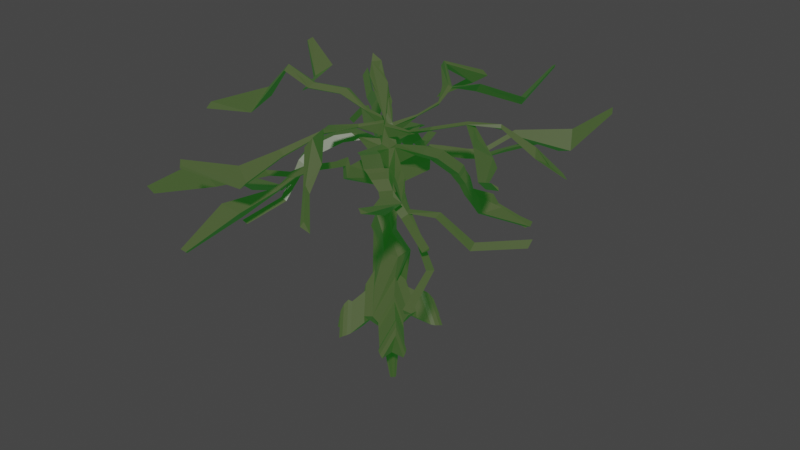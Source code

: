 # Source: SwampTree.blend  (saved by Blender 2.80.75; exported with 4.5.12 LTS)
import bpy
from mathutils import Matrix  # noqa: F401  (used for matrix-valued properties, if any)

bpy.ops.wm.read_factory_settings(use_empty=True)
scene = bpy.context.scene
scene.name = 'Scene'

# ---- collections
col_collection = bpy.data.collections.new('Collection'); scene.collection.children.link(col_collection)

# ---- materials (node trees are filled in below, after node groups)
mat_material = bpy.data.materials.new('Material')
mat_material.alpha_threshold = 0.0
mat_material.use_transparent_shadow = False
mat_material.line_color = (0.0, 0.0, 0.0, 1.0)

# ---- material node trees
mat_material.use_nodes = True; mat_material.node_tree.nodes.clear()
_N = mat_material.node_tree.nodes; _L = mat_material.node_tree.links
n0 = _N.new('ShaderNodeOutputMaterial'); n0.name = 'Material Output'; n0.location = (300, 300)
n1 = _N.new('ShaderNodeBsdfPrincipled'); n1.name = 'Principled BSDF'; n1.location = (10, 300)
n1.distribution = 'GGX'
n1.subsurface_method = 'BURLEY'
n1.inputs[0].default_value = (0.064, 0.03667, 0.03004, 1.0)
n1.inputs[2].default_value = 0.4
n1.inputs[3].default_value = 1.45
n1.inputs[27].default_value = (0.004491, 0.05758, 0.004403, 1.0)
n1.inputs[28].default_value = 1.0
_L.new(n1.outputs[0], n0.inputs[0])
n0.is_active_output = True

# ---- world
world_world = bpy.data.worlds.new('World'); scene.world = world_world
world_world.use_nodes = True; world_world.node_tree.nodes.clear()
_N = world_world.node_tree.nodes; _L = world_world.node_tree.links
n0 = _N.new('ShaderNodeOutputWorld'); n0.name = 'World Output'; n0.location = (300, 300)
n1 = _N.new('ShaderNodeBackground'); n1.name = 'Background'; n1.location = (10, 300)
n1.inputs[0].default_value = (0.05088, 0.05088, 0.05088, 1.0)
_L.new(n1.outputs[0], n0.inputs[0])
n0.is_active_output = True
world_world.color = (0.05088, 0.05088, 0.05088)
world_world.use_sun_shadow = False
world_world.sun_shadow_jitter_overblur = 0.0

# ---- meshes
me_cube = bpy.data.meshes.new('Cube')
me_cube.from_pydata([(2.633, 2.199, 10.52), (-0.001389, 0.9333, 6.683), (2.614, -0.9015, 10.5), (2.16, -1.037, 6.802), (1.598, -0.5812, 4.869), (4.113, -0.05842, -0.01362), (3.089, 0.6363, 11.08), (0.8549, -0.9396, 14.22), (0.8658, 0.8274, 14.23), (1.714, -1.278, 14.81), (1.867, -2.135, 17.33), (1.815, -0.2827, 17.05), (1.65, -0.02394, 18.83), (1.234, -0.8011, 19.82), (1.279, 1.652, 19.95), (2.018, 0.3109, 22.66), (1.474, -0.5928, 22.36), (1.556, 2.236, 22.75), (1.451, 0.002291, 23.73), (0.8871, -1.016, 21.92), (0.8871, 1.02, 21.92), (1.275, 0.002291, 28.62), (0.7646, -0.8813, 25.33), (0.7646, 0.8859, 25.33), (1.611, 0.002291, 29.29), (0.5981, -0.6831, 28.46), (0.5981, 0.6877, 28.46), (1.003, 0.002291, 32.03), (0.5759, -0.6831, 30.27), (0.5759, 0.6877, 30.27), (0.7479, 0.002291, 32.56), (0.3981, -0.4775, 32.36), (0.3981, 0.4821, 32.36), (-1.325, 0.01434, 41.88), (-2.134, -1.108, 37.87), (0.3732, 0.4821, 34.4), (-1.242, 2.167, 10.17), (-2.055, 0.9333, 6.683), (-1.261, -0.9341, 10.15), (-2.055, -1.168, 6.683), (-0.1111, -4.115, -0.04238), (-0.73, -2.83, 4.855), (-0.1111, 3.998, -0.04238), (-0.73, 1.667, 4.855), (-0.1111, -0.05842, -0.04238), (-0.73, -0.5812, 4.855), (-3.058, -0.5812, 4.869), (-4.335, -0.05842, -0.01362), (0.1091, 0.5959, 10.83), (0.09671, -1.409, 10.82), (-2.878, 0.5454, 10.74), (-2.366, -1.028, 14.09), (-2.355, 0.7391, 14.1), (0.1216, 2.601, 10.84), (0.3242, -1.266, 14.64), (0.9368, -2.596, 14.7), (-2.601, -1.357, 14.55), (-0.5548, -2.213, 17.3), (-0.607, -0.3607, 17.02), (0.3327, 0.09991, 14.65), (0.502, -0.02394, 18.82), (0.502, -1.141, 18.82), (-1.259, -0.05842, 18.75), (-0.8428, -0.8356, 19.75), (-0.7977, 1.617, 19.88), (0.5471, 1.992, 18.95), (0.57, 0.3498, 22.63), (0.5436, -1.037, 22.45), (-1.492, 0.3531, 22.54), (-0.971, -0.5788, 22.26), (-0.8892, 2.25, 22.64), (0.6415, 2.635, 22.94), (-0.05526, 0.002291, 23.73), (-0.05526, -1.461, 23.73), (-1.561, 0.002291, 23.73), (-0.9976, -1.016, 21.92), (-0.9976, 1.02, 21.92), (-0.05526, 1.465, 23.73), (-0.05526, 0.002291, 28.63), (-0.05526, -1.268, 28.63), (-1.385, 0.002291, 28.62), (-0.8751, -0.8813, 25.33), (-0.8751, 0.8859, 25.33), (-0.05526, 1.272, 28.63), (-0.05526, 0.002291, 33.12), (-0.05526, -1.502, 29.31), (-1.721, 0.002291, 29.29), (-0.7086, -0.6831, 28.46), (-0.7086, 0.6877, 28.46), (-0.05526, 1.507, 29.31), (-0.05526, 0.002291, 35.73), (-0.05526, -0.9828, 32.04), (-1.114, 0.002291, 32.03), (-0.6864, -0.6831, 30.27), (-0.6864, 0.6877, 30.27), (-0.05526, 0.9873, 32.04), (-0.05526, 0.002291, 38.73), (-0.05526, -0.6873, 32.58), (-0.8584, 0.002291, 32.56), (-0.5086, -0.4775, 32.36), (-0.5086, 0.4821, 32.36), (-0.05526, 0.6919, 32.58), (-2.978, -0.01788, 42.7), (-2.318, -1.078, 41.77), (-2.411, -1.469, 39.73), (-0.4837, -0.4775, 34.4), (-0.5563, 1.579, 35.19), (-2.402, 0.5109, 41.41), (-0.2495, -6.829, 29.63), (0.6613, -6.147, 28.62), (4.961, 0.2586, 28.29), (7.055, -0.5855, 29.3), (6.029, 2.101, 29.5), (1.819, -4.789, 29.82), (1.578, -4.528, 28.9), (4.055, 1.656, 28.6), (0.378, 6.652, 29.24), (-2.173, 5.667, 29.48), (-7.308, 0.3201, 29.61), (-5.605, -0.5556, 28.57), (-0.789, 5.197, 28.27), (-5.749, -2.041, 29.81), (-4.328, -1.623, 28.87), (-2.114, 4.312, 28.59), (2.152, -8.907, 30.5), (3.063, -8.225, 29.5), (6.65, 1.763, 27.56), (8.744, 0.9194, 28.57), (7.718, 3.606, 28.77), (4.221, -6.868, 30.69), (3.98, -6.607, 29.77), (5.744, 3.161, 27.87), (-1.007, 9.213, 28.96), (-3.557, 8.228, 29.2), (-9.113, -1.653, 29.33), (-7.41, -2.529, 28.29), (-2.174, 7.757, 28.0), (-7.554, -4.014, 29.54), (-6.133, -3.596, 28.6), (-3.498, 6.872, 28.31), (5.665, -12.13, 30.42), (6.576, -11.45, 29.41), (9.121, 3.778, 25.13), (11.21, 2.934, 26.14), (10.19, 5.621, 26.34), (7.734, -10.1, 30.6), (7.493, -9.835, 29.69), (8.215, 5.175, 25.44), (-3.032, 12.77, 27.19), (-5.583, 11.79, 27.43), (-11.75, -4.727, 27.57), (-10.05, -5.602, 26.53), (-5.19, 10.67, 26.23), (-10.19, -7.088, 27.78), (-8.773, -6.67, 26.84), (-5.524, 10.43, 26.55), (6.485, -12.38, 30.14), (7.331, -11.75, 29.21), (9.345, 4.166, 24.44), (11.29, 3.382, 25.38), (10.34, 5.878, 25.56), (8.407, -10.49, 30.31), (8.183, -10.24, 29.46), (8.503, 5.464, 24.73), (-4.449, 12.39, 26.58), (-5.828, 12.13, 26.8), (-11.77, -5.447, 26.93), (-10.18, -6.26, 25.97), (-5.534, 11.04, 25.68), (-10.32, -7.64, 27.12), (-8.999, -7.252, 26.25), (-6.764, 10.22, 25.98), (7.884, -13.1, 29.74), (8.659, -12.52, 28.89), (9.943, 4.859, 23.27), (11.72, 4.141, 24.13), (10.85, 6.426, 24.3), (9.644, -11.36, 29.9), (9.439, -11.14, 29.12), (9.173, 6.047, 23.53), (-5.179, 13.16, 25.58), (-7.348, 12.33, 25.79), (-12.12, -6.669, 25.91), (-10.67, -7.414, 25.03), (-6.171, 11.93, 24.76), (-10.8, -8.677, 26.08), (-9.589, -8.321, 25.29), (-7.298, 11.17, 25.03), (9.653, -13.57, 28.69), (10.29, -13.1, 28.0), (10.44, 5.585, 21.4), (11.89, 4.999, 22.1), (11.18, 6.864, 22.24), (11.09, -12.16, 28.82), (10.92, -11.98, 28.19), (9.81, 6.554, 21.61), (-4.954, 14.22, 23.86), (-7.715, 12.89, 24.02), (-11.96, -8.192, 24.13), (-10.78, -8.8, 23.4), (-5.764, 13.21, 23.19), (-10.88, -9.83, 24.27), (-9.889, -9.54, 23.62), (-7.674, 11.94, 23.41), (11.33, -14.17, 27.79), (12.07, -13.3, 28.55), (10.76, -14.6, 28.43), (11.33, 6.0, 20.2), (12.01, 7.17, 20.97), (12.66, 5.464, 20.85), (-11.6, -9.678, 22.48), (-11.69, -10.62, 23.27), (-12.68, -9.122, 23.14), (-6.12, 14.32, 22.27), (-6.998, 14.61, 23.03), (-5.379, 15.24, 22.88), (11.84, -13.35, 27.14), (12.42, -12.33, 27.32), (12.58, -12.49, 27.9), (10.7, 6.553, 20.11), (10.12, 7.44, 20.31), (13.06, 9.661, 20.88), (-10.72, -10.18, 22.27), (-9.91, -10.86, 22.46), (-10.81, -11.12, 23.06), (-6.681, 13.66, 22.06), (-7.522, 13.1, 22.26), (-7.56, 13.96, 22.82), (14.24, -13.87, 28.4), (12.65, -15.74, 26.76), (11.39, -16.68, 28.14), (14.79, 9.484, 19.18), (12.51, 6.517, 18.5), (13.68, 6.045, 19.07), (-12.7, -11.65, 21.81), (-12.62, -10.82, 21.11), (-13.57, -10.33, 21.7), (-7.312, 15.99, 21.59), (-6.539, 15.72, 20.91), (-5.887, 16.54, 21.45), (14.39, -12.79, 26.02), (13.87, -13.69, 25.87), (14.52, -12.94, 26.54), (12.24, 10.5, 18.47), (12.75, 9.718, 18.29), (13.34, 10.75, 18.97), (-9.898, -12.56, 20.8), (-10.61, -11.96, 20.63), (-10.69, -12.79, 21.33), (-8.562, 13.73, 20.61), (-7.822, 14.23, 20.44), (-8.595, 14.49, 21.11), (16.01, -22.87, 30.95), (14.95, -23.17, 30.58), (14.49, -23.13, 31.26), (19.78, 10.71, 17.82), (19.2, 9.712, 17.16), (20.34, 9.255, 17.71), (-19.02, -13.49, 21.28), (-18.82, -11.42, 19.54), (-21.2, -10.2, 21.0), (-9.887, 22.31, 21.43), (-9.137, 22.06, 20.78), (-8.505, 22.85, 21.3), (20.94, -16.35, 24.43), (20.44, -17.23, 24.28), (21.07, -16.49, 24.93), (15.58, 15.37, 14.14), (16.07, 14.61, 13.97), (16.65, 15.61, 14.63), (-11.38, -19.47, 19.07), (-12.07, -18.89, 18.91), (-12.15, -19.69, 19.58), (-12.77, 18.18, 17.15), (-13.25, 20.0, 17.12), (-12.81, 18.91, 17.63), (5.632, -3.383, 24.35), (4.676, -4.556, 23.56), (3.52, 5.759, 23.6), (1.57, 3.953, 26.24), (3.156, 5.981, 26.61), (5.99, -3.472, 26.53), (4.931, -4.454, 25.08), (3.763, 5.534, 25.12), (-2.391, -6.126, 26.67), (-2.976, -6.263, 24.49), (-4.33, -5.636, 23.71), (-5.486, 4.68, 23.75), (-3.902, 2.123, 26.32), (-3.772, -5.547, 25.22), (-4.941, 4.442, 25.27), (-5.227, 3.328, 26.74), (5.438, -3.758, 26.0), (4.748, -4.603, 25.43), (3.456, 5.792, 25.59), (2.785, 6.191, 26.18), (3.193, 5.952, 27.75), (5.695, -3.822, 27.58), (4.932, -4.53, 26.53), (3.63, 5.63, 26.68), (-2.772, -6.16, 27.99), (-3.193, -6.259, 26.42), (-4.169, -5.807, 25.85), (-5.442, 4.546, 26.0), (-5.826, 3.65, 26.58), (-3.767, -5.743, 26.94), (-5.05, 4.375, 27.09), (-5.255, 3.572, 28.15), (7.039, -4.927, 25.69), (6.35, -5.772, 25.24), (4.55, 7.889, 25.47), (3.879, 8.289, 25.93), (4.287, 8.049, 27.15), (7.297, -4.991, 26.91), (6.534, -5.699, 26.09), (4.725, 7.727, 26.32), (-3.848, -7.8, 27.49), (-4.269, -7.898, 26.28), (-5.245, -7.446, 25.84), (-7.004, 6.128, 26.04), (-7.388, 5.231, 26.5), (-4.843, -7.382, 26.68), (-6.612, 5.957, 26.89), (-6.818, 5.154, 27.71), (9.816, -7.383, 24.87), (9.211, -7.795, 24.3), (6.484, 10.91, 24.56), (5.896, 11.42, 24.88), (6.254, 11.69, 25.95), (10.04, -8.136, 25.81), (9.373, -8.226, 24.99), (6.638, 11.1, 25.3), (-6.407, -11.52, 27.4), (-6.032, -10.97, 26.4), (-6.561, -10.28, 25.91), (-9.367, 7.809, 26.03), (-9.935, 7.533, 26.57), (-6.736, -10.68, 26.64), (-9.307, 8.372, 26.72), (-9.823, 8.462, 27.51), (11.72, -8.738, 24.21), (11.11, -9.15, 23.65), (7.786, 13.05, 24.14), (7.197, 13.56, 24.46), (7.555, 13.83, 25.52), (11.94, -9.49, 25.16), (11.27, -9.581, 24.34), (7.939, 13.24, 24.88), (-7.634, -13.55, 26.72), (-7.26, -13.0, 25.72), (-7.789, -12.31, 25.23), (-11.07, 9.492, 25.44), (-11.64, 9.217, 25.98), (-7.963, -12.71, 25.96), (-11.01, 10.06, 26.13), (-11.52, 10.15, 26.92), (7.924, 18.82, 24.12), (8.973, 18.66, 24.28), (8.424, 18.66, 23.56), (15.45, -11.44, 23.34), (14.97, -12.35, 23.47), (14.79, -11.89, 22.73), (-15.42, 11.6, 24.74), (-14.23, 13.19, 25.02), (-14.34, 12.12, 23.71), (-7.291, -16.78, 24.84), (-8.177, -16.8, 24.95), (-7.875, -16.13, 24.26), (9.186, 19.59, 26.39), (9.733, 19.71, 27.52), (10.04, 19.17, 26.76), (16.11, -7.877, 24.73), (16.72, -8.436, 25.76), (16.15, -8.923, 24.87), (-15.13, 13.36, 27.16), (-14.92, 15.12, 28.94), (-13.94, 14.95, 27.44), (-9.563, -15.97, 26.34), (-9.969, -16.56, 27.43), (-10.33, -15.65, 26.6), (11.2, 26.89, 23.95), (9.971, 27.07, 23.77), (10.56, 26.89, 23.11), (21.46, -17.63, 22.08), (22.03, -16.56, 21.92), (21.26, -17.09, 21.21), (-20.58, 18.71, 24.61), (-21.38, 17.65, 24.42), (-20.66, 17.99, 23.73), (-12.01, -23.55, 23.83), (-8.347, -23.44, 23.35), (-10.76, -20.79, 20.98), (18.18, 23.28, 28.78), (16.17, 22.84, 24.6), (19.31, 21.27, 25.99), (24.42, -10.88, 24.61), (23.55, -10.38, 23.44), (24.14, -11.46, 23.41), (-20.91, 19.98, 27.01), (-21.06, 18.8, 25.82), (-20.26, 19.86, 26.01), (-18.43, -22.64, 28.27), (-16.8, -20.26, 23.91), (-19.86, -18.99, 24.98), (11.21, 36.28, 21.67), (9.951, 36.47, 21.48), (10.55, 36.28, 20.8), (23.23, -24.66, 20.01), (24.23, -24.09, 19.54), (23.14, -24.17, 19.05), (-25.24, 20.69, 20.53), (-26.06, 19.6, 20.34), (-25.32, 19.96, 19.63), (-11.1, -32.49, 20.27), (-10.04, -32.46, 20.12), (-10.74, -31.69, 19.44), (18.63, 34.94, 29.09), (17.97, 34.79, 27.74), (19.0, 34.28, 28.19), (31.85, -8.148, 26.49), (30.95, -7.632, 25.29), (31.56, -8.742, 25.26), (-27.12, 26.0, 28.18), (-27.26, 24.79, 26.97), (-26.45, 25.88, 27.16), (-18.92, -31.28, 27.36), (-18.43, -30.57, 26.05), (-19.34, -30.19, 26.37), (5.308, -1.7, 32.73), (5.773, -1.487, 32.42), (1.88, 4.579, 32.42), (2.241, 4.244, 32.73), (2.046, 4.224, 32.9), (5.293, -1.541, 32.9), (5.628, -1.391, 32.54), (1.755, 4.453, 32.54), (-5.53, 1.583, 32.73), (-5.515, 1.424, 32.9), (-2.463, -4.361, 32.73), (-2.102, -4.696, 32.42), (-5.996, 1.37, 32.42), (-2.269, -4.34, 32.9), (-1.978, -4.57, 32.54), (-5.85, 1.274, 32.54), (10.16, -2.875, 34.65), (10.25, -0.8993, 34.19), (2.167, 9.537, 32.92), (2.564, 9.227, 33.38), (2.366, 9.188, 33.64), (9.971, -2.041, 34.91), (10.04, -0.6375, 34.37), (2.049, 9.397, 33.1), (-10.37, 2.756, 34.65), (-10.19, 1.922, 34.91), (-3.257, -9.681, 34.1), (-1.481, -10.14, 33.64), (-10.46, 0.78, 34.19), (-2.458, -9.704, 34.35), (-1.056, -10.03, 33.81), (-10.25, 0.5181, 34.37), (14.24, 0.3618, 35.55), (14.24, 2.216, 35.09), (0.166, 13.51, 34.32), (2.036, 13.08, 34.78), (1.266, 13.08, 35.03), (14.01, 1.056, 35.8), (14.01, 2.375, 35.26), (-0.1955, 13.38, 34.5), (-14.46, -0.4812, 35.55), (-14.22, -1.175, 35.8), (-1.453, -12.98, 34.78), (-1.029, -13.24, 34.32), (-14.46, -2.336, 35.09), (-1.26, -12.92, 35.03), (-0.9246, -13.09, 34.5), (-14.23, -2.495, 35.26), (21.11, -2.51, 33.35), (19.4, -4.927, 35.17), (22.17, -2.945, 32.22), (0.9406, 19.51, 32.73), (3.23, 19.02, 33.96), (1.392, 20.17, 31.97), (0.4662, -18.52, 34.5), (3.662, -18.45, 32.82), (1.511, -17.91, 36.0), (-19.45, -1.233, 37.29), (-19.82, -2.099, 36.72), (-19.3, -1.522, 37.8), (19.26, 3.182, 35.02), (18.74, 2.606, 36.1), (18.89, 2.316, 35.59), (-5.943, 20.46, 34.64), (-5.213, 20.28, 35.72), (-4.859, 20.49, 35.21), (-3.98, -19.05, 33.13), (-3.127, -19.58, 32.2), (-2.918, -19.27, 32.56), (-20.27, 3.693, 32.5), (-21.14, 3.071, 31.57), (-20.81, 2.935, 31.93), (23.97, -9.947, 33.08), (24.62, -9.313, 32.51), (24.92, -9.51, 32.16), (9.578, 22.5, 32.14), (7.436, 23.42, 30.93), (7.987, 23.98, 30.17), (4.385, -21.8, 29.71), (3.304, -21.95, 30.24), (3.636, -21.78, 30.77), (-26.49, -3.583, 28.41), (-25.13, -0.07569, 30.7), (-24.49, -1.207, 32.73), (25.08, 2.032, 34.51), (26.46, 3.665, 31.55), (25.52, 1.254, 33.12), (-2.559, 27.74, 32.7), (-4.145, 27.09, 30.23), (-2.193, 28.61, 31.54), (-3.652, -27.18, 29.97), (-5.57, -25.4, 32.35), (-2.987, -26.51, 30.88), (-25.91, 10.76, 30.27), (-22.77, 12.19, 33.28), (-24.92, 10.11, 31.42), (29.32, -14.63, 36.23), (30.03, -14.07, 35.66), (30.31, -14.3, 35.31), (8.667, 32.53, 34.87), (7.718, 33.06, 34.31), (7.998, 33.29, 33.96), (-9.706, -32.33, 33.15), (-10.37, -31.57, 34.07), (-9.426, -32.11, 33.5), (-30.54, 14.18, 35.31), (-29.54, 14.51, 36.23), (-30.26, 13.95, 35.66), (7.952, -25.61, 26.33), (6.486, -25.98, 27.05), (6.874, -25.6, 27.78), (-30.65, -9.486, 29.87), (-30.46, -8.505, 30.39), (-30.27, -8.694, 30.91), (26.99, 6.603, 29.45), (27.4, 7.149, 28.35), (27.2, 6.298, 28.96), (-12.23, 28.49, 26.18), (-12.95, 28.39, 25.11), (-11.91, 28.71, 25.67), (4.374, 1.583, -0.03008), (1.438, 1.583, -0.05007), (1.438, 4.403, -0.05007), (1.514, 2.273, 4.625), (2.947, -2.292, 4.252), (1.369, -4.431, -0.5052), (1.369, -1.612, -0.5052), (4.305, -1.612, -0.4852), (-4.585, 1.521, -0.4331), (-3.0, 2.21, 4.222), (-1.649, 4.34, -0.4531), (-1.649, 1.521, -0.4531), (-2.995, -2.39, 4.197), (-4.58, -1.618, -0.4581), (-1.643, -1.618, -0.4781), (-1.643, -4.438, -0.4781), (1.464, 1.624, -1.241), (4.4, 1.624, -1.221), (1.464, 4.444, -1.241), (1.54, 2.313, 3.433), (1.395, -4.391, -1.697), (2.973, -2.251, 3.061), (1.395, -1.571, -1.697), (4.331, -1.571, -1.677), (-2.974, 2.251, 3.03), (-4.559, 1.562, -1.624), (-1.623, 4.381, -1.644), (-1.623, 1.562, -1.644), (-4.554, -1.578, -1.65), (-2.969, -2.349, 3.005), (-1.617, -1.578, -1.67), (-1.617, -4.397, -1.67), (3.132, 3.36, -2.766), (6.068, 3.36, -2.746), (3.132, 6.179, -2.766), (3.208, 4.049, 1.909), (2.991, -6.047, -3.704), (4.569, -3.908, 1.053), (2.991, -3.227, -3.704), (5.927, -3.227, -3.684), (-4.582, 3.92, 1.078), (-6.167, 3.231, -3.577), (-3.231, 6.05, -3.597), (-3.231, 3.231, -3.597), (-6.156, -3.241, -3.629), (-4.571, -4.012, 1.026), (-3.22, -3.241, -3.649), (-3.22, -6.06, -3.649), (3.476, 3.709, -2.82), (6.72, 3.709, -2.798), (3.476, 6.824, -2.82), (3.56, 4.471, 2.345), (3.319, -6.684, -3.857), (5.063, -4.32, 1.399), (3.319, -3.568, -3.857), (6.564, -3.568, -3.835), (-5.047, 4.328, 1.427), (-6.798, 3.567, -3.716), (-3.554, 6.682, -3.738), (-3.554, 3.567, -3.738), (-6.786, -3.583, -3.773), (-5.035, -4.435, 1.37), (-3.542, -3.583, -3.795), (-3.542, -6.698, -3.795), (4.11, 4.377, -2.966), (7.069, 4.377, -2.946), (4.11, 7.218, -2.966), (4.187, 5.071, 1.744), (3.926, -7.037, -4.187), (5.516, -4.882, 0.6065), (3.926, -4.196, -4.187), (6.884, -4.196, -4.167), (-5.533, 4.903, 0.6631), (-7.129, 4.209, -4.027), (-4.171, 7.05, -4.047), (-4.171, 4.209, -4.047), (-7.115, -4.213, -4.094), (-5.518, -4.99, 0.5959), (-4.156, -4.213, -4.115), (-4.156, -7.055, -4.115), (4.726, 5.033, -3.243), (7.176, 5.033, -3.226), (4.726, 7.385, -3.243), (4.79, 5.608, 0.6573), (4.515, -7.151, -4.643), (5.832, -5.366, -0.6742), (4.515, -4.799, -4.643), (6.964, -4.799, -4.627), (-5.898, 5.415, -0.5827), (-7.22, 4.84, -4.466), (-4.77, 7.193, -4.483), (-4.77, 4.84, -4.483), (-7.204, -4.818, -4.543), (-5.882, -5.462, -0.6598), (-4.754, -4.818, -4.56), (-4.754, -7.171, -4.56), (0.2832, 0.4803, -13.87), (-0.01281, 1.421, -3.702), (-0.01281, -1.244, -3.702), (1.375, 0.08873, -3.692), (-1.4, 0.08873, -3.692), (0.4959, 0.628, -3.704), (1.46, 0.628, -3.698), (0.4959, 1.554, -3.704), (0.4733, -0.4215, -3.854), (0.4733, -1.348, -3.854), (1.438, -0.4215, -3.847), (-0.5179, 0.6075, -3.837), (-0.5179, 1.534, -3.837), (-1.482, 0.6075, -3.83), (-0.5161, -0.4236, -3.845), (-1.481, -0.4236, -3.838), (-0.5161, -1.35, -3.845), (0.05861, 1.514, -6.131), (0.05861, -1.151, -6.131), (1.446, 0.1818, -6.121), (-1.329, 0.1818, -6.121), (0.5673, 0.721, -6.133), (1.532, 0.721, -6.127), (0.5673, 1.647, -6.133), (0.5448, -0.3285, -6.283), (0.5448, -1.255, -6.283), (1.509, -0.3285, -6.276), (-0.4465, 0.7005, -6.266), (-0.4465, 1.627, -6.266), (-1.411, 0.7005, -6.259), (-0.4447, -0.3306, -6.274), (-1.409, -0.3306, -6.268), (-0.4447, -1.257, -6.274), (0.1248, 1.297, -8.416), (0.1248, -0.7572, -8.416), (1.195, 0.2701, -8.409), (-0.945, 0.2701, -8.409), (0.517, 0.6859, -8.418), (1.261, 0.6859, -8.413), (0.517, 1.4, -8.418), (0.4996, -0.1233, -8.533), (0.4996, -0.8374, -8.533), (1.243, -0.1233, -8.528), (-0.2647, 0.67, -8.52), (-0.2647, 1.384, -8.52), (-1.008, 0.67, -8.515), (-0.2633, -0.125, -8.526), (-1.007, -0.125, -8.521), (-0.2633, -0.8391, -8.526), (0.1794, 1.221, -10.29), (0.1794, -0.5362, -10.29), (1.094, 0.3423, -10.29), (-0.7355, 0.3423, -10.29), (0.5148, 0.6978, -10.29), (1.151, 0.6978, -10.29), (0.5148, 1.309, -10.29), (0.4999, 0.005835, -10.39), (0.4999, -0.6048, -10.39), (1.136, 0.005835, -10.39), (-0.1536, 0.6843, -10.38), (-0.1536, 1.295, -10.38), (-0.7896, 0.6843, -10.38), (-0.1525, 0.004435, -10.39), (-0.7884, 0.004435, -10.38), (-0.1525, -0.6062, -10.39), (0.2832, 0.972, -13.87), (0.2832, -0.0115, -13.87), (0.7953, 0.4803, -13.86), (-0.2289, 0.4803, -13.86), (0.471, 0.6793, -13.87), (0.827, 0.6793, -13.87), (0.471, 1.021, -13.87), (0.4627, 0.2919, -13.92), (0.4627, -0.0499, -13.92), (0.8186, 0.2919, -13.92), (0.09683, 0.6717, -13.92), (0.09683, 1.014, -13.92), (-0.2591, 0.6717, -13.92), (0.09748, 0.2912, -13.92), (-0.2585, 0.2912, -13.92), (0.09748, -0.05068, -13.92)], [], [(1, 42, 43, 0), (568, 570, 586, 584), (2, 41, 40, 3), (5, 4, 2, 3), (2, 7, 49, 41), (1, 0, 4, 5), (577, 576, 592, 593), (6, 9, 10, 7), (43, 53, 8, 0), (4, 6, 7, 2), (0, 8, 6, 4), (11, 14, 12, 9), (53, 59, 11, 8), (8, 11, 9, 6), (7, 10, 55, 49), (65, 71, 17, 14), (10, 13, 61, 55), (9, 12, 13, 10), (59, 65, 14, 11), (16, 19, 73, 67), (17, 20, 18, 15), (14, 17, 15, 12), (13, 16, 67, 61), (12, 15, 16, 13), (75, 73, 285, 286), (15, 18, 19, 16), (71, 77, 20, 17), (24, 21, 111, 112), (85, 79, 108, 113), (20, 23, 21, 18), (19, 22, 79, 73), (80, 82, 290, 291), (89, 95, 29, 26), (21, 24, 25, 22), (83, 89, 26, 23), (27, 29, 430, 431), (98, 92, 438, 441), (26, 29, 27, 24), (25, 28, 91, 85), (24, 27, 28, 25), (101, 107, 35, 32), (27, 30, 31, 28), (95, 101, 32, 29), (33, 102, 103, 34), (35, 107, 102, 33), (32, 35, 33, 30), (31, 34, 103, 97), (30, 33, 34, 31), (37, 36, 43, 42), (44, 45, 41, 40), (569, 568, 584, 585), (38, 39, 40, 41), (47, 39, 38, 46), (45, 43, 53, 48), (38, 41, 49, 51), (37, 47, 46, 36), (575, 573, 589, 591), (42, 43, 45, 44), (48, 53, 59, 54), (50, 51, 57, 56), (43, 36, 52, 53), (46, 38, 51, 50), (36, 46, 50, 52), (41, 45, 48, 49), (58, 56, 62, 64), (55, 54, 60, 61), (53, 52, 58, 59), (49, 48, 54, 55), (52, 50, 56, 58), (51, 49, 55, 57), (65, 64, 70, 71), (60, 65, 71, 66), (57, 55, 61, 63), (56, 57, 63, 62), (54, 59, 65, 60), (59, 58, 64, 65), (69, 67, 73, 75), (70, 68, 74, 76), (61, 60, 66, 67), (64, 62, 68, 70), (63, 61, 67, 69), (62, 63, 69, 68), (77, 76, 82, 83), (72, 77, 83, 78), (68, 69, 75, 74), (66, 71, 77, 72), (71, 70, 76, 77), (67, 66, 72, 73), (81, 79, 85, 87), (82, 80, 86, 88), (73, 72, 78, 79), (79, 81, 289, 284), (20, 77, 279, 278), (74, 75, 81, 80), (89, 88, 94, 95), (84, 89, 95, 90), (21, 23, 110, 111), (78, 83, 89, 84), (88, 89, 117, 123), (79, 78, 84, 85), (93, 91, 97, 99), (94, 92, 98, 100), (85, 84, 90, 91), (88, 86, 92, 94), (87, 85, 91, 93), (86, 87, 93, 92), (101, 100, 106, 107), (96, 101, 107, 102), (29, 32, 435, 430), (90, 95, 101, 96), (91, 28, 429, 428), (91, 90, 96, 97), (104, 105, 103, 102), (106, 104, 102, 107), (97, 96, 102, 103), (100, 98, 104, 106), (99, 97, 103, 105), (98, 99, 105, 104), (115, 112, 128, 131), (121, 118, 134, 137), (114, 113, 129, 130), (116, 120, 136, 132), (22, 25, 114, 109), (89, 83, 116, 117), (86, 80, 118, 121), (25, 85, 113, 114), (82, 88, 123, 120), (81, 87, 122, 119), (26, 24, 112, 115), (79, 22, 109, 108), (80, 81, 119, 118), (87, 86, 121, 122), (23, 26, 115, 110), (83, 82, 120, 116), (127, 126, 142, 143), (133, 132, 148, 149), (135, 138, 154, 151), (124, 125, 141, 140), (122, 121, 137, 138), (110, 115, 131, 126), (123, 117, 133, 139), (113, 108, 124, 129), (120, 123, 139, 136), (109, 114, 130, 125), (108, 109, 125, 124), (119, 122, 138, 135), (117, 116, 132, 133), (111, 110, 126, 127), (118, 119, 135, 134), (112, 111, 127, 128), (152, 155, 171, 168), (145, 140, 156, 161), (155, 149, 165, 171), (142, 147, 163, 158), (134, 135, 151, 150), (128, 127, 143, 144), (132, 136, 152, 148), (130, 129, 145, 146), (137, 134, 150, 153), (131, 128, 144, 147), (138, 137, 153, 154), (126, 131, 147, 142), (139, 133, 149, 155), (129, 124, 140, 145), (136, 139, 155, 152), (125, 130, 146, 141), (163, 160, 176, 179), (169, 166, 182, 185), (162, 161, 177, 178), (164, 168, 184, 180), (141, 146, 162, 157), (140, 141, 157, 156), (151, 154, 170, 167), (149, 148, 164, 165), (143, 142, 158, 159), (150, 151, 167, 166), (144, 143, 159, 160), (148, 152, 168, 164), (146, 145, 161, 162), (153, 150, 166, 169), (147, 144, 160, 163), (154, 153, 169, 170), (182, 183, 199, 198), (175, 174, 190, 191), (181, 180, 196, 197), (183, 186, 202, 199), (170, 169, 185, 186), (158, 163, 179, 174), (171, 165, 181, 187), (161, 156, 172, 177), (168, 171, 187, 184), (157, 162, 178, 173), (156, 157, 173, 172), (167, 170, 186, 183), (165, 164, 180, 181), (159, 158, 174, 175), (166, 167, 183, 182), (160, 159, 175, 176), (176, 175, 191, 192), (180, 184, 200, 196), (178, 177, 193, 194), (185, 182, 198, 201), (179, 176, 192, 195), (186, 185, 201, 202), (174, 179, 195, 190), (187, 181, 197, 203), (177, 172, 188, 193), (184, 187, 203, 200), (173, 178, 194, 189), (172, 173, 189, 188), (209, 207, 232, 233), (193, 205, 204, 189), (188, 206, 205, 193), (189, 204, 206, 188), (219, 220, 243, 244), (192, 208, 207, 190), (191, 209, 208, 192), (190, 207, 209, 191), (204, 205, 228, 229), (201, 211, 210, 199), (198, 212, 211, 201), (199, 210, 212, 198), (223, 224, 248, 246), (197, 214, 213, 200), (196, 215, 214, 197), (200, 213, 215, 196), (208, 209, 233, 231), (194, 217, 216, 189), (193, 218, 217, 194), (189, 216, 218, 193), (227, 225, 250, 251), (195, 220, 219, 190), (192, 221, 220, 195), (190, 219, 221, 192), (212, 210, 235, 236), (202, 223, 222, 199), (201, 224, 223, 202), (199, 222, 224, 201), (222, 223, 246, 247), (203, 226, 225, 200), (197, 227, 226, 203), (200, 225, 227, 197), (233, 232, 256, 257), (241, 240, 264, 265), (246, 248, 272, 270), (231, 233, 257, 255), (239, 238, 262, 263), (247, 246, 270, 271), (232, 231, 255, 256), (237, 239, 263, 261), (224, 222, 247, 248), (205, 206, 230, 228), (220, 221, 245, 243), (216, 217, 240, 241), (206, 204, 229, 230), (221, 219, 244, 245), (217, 218, 242, 240), (213, 214, 237, 238), (218, 216, 241, 242), (214, 215, 239, 237), (210, 211, 234, 235), (225, 226, 249, 250), (215, 213, 238, 239), (211, 212, 236, 234), (226, 227, 251, 249), (207, 208, 231, 232), (253, 252, 254), (256, 255, 257), (259, 258, 260), (262, 261, 263), (265, 264, 266), (268, 267, 269), (271, 270, 272), (274, 273, 275), (248, 247, 271, 272), (240, 242, 266, 264), (235, 234, 258, 259), (250, 249, 273, 274), (242, 241, 265, 266), (234, 236, 260, 258), (249, 251, 275, 273), (229, 228, 252, 253), (244, 243, 267, 268), (236, 235, 259, 260), (251, 250, 274, 275), (228, 230, 254, 252), (243, 245, 269, 267), (238, 237, 261, 262), (230, 229, 253, 254), (245, 244, 268, 269), (291, 290, 306, 307), (280, 283, 299, 296), (284, 289, 305, 300), (281, 282, 298, 297), (76, 74, 288, 287), (23, 20, 278, 283), (82, 76, 287, 290), (21, 22, 282, 281), (77, 83, 280, 279), (73, 79, 284, 285), (74, 80, 291, 288), (83, 23, 283, 280), (18, 21, 281, 276), (81, 75, 286, 289), (22, 19, 277, 282), (19, 18, 276, 277), (295, 296, 312, 311), (302, 301, 317, 318), (294, 295, 311, 310), (298, 293, 309, 314), (283, 278, 294, 299), (290, 287, 303, 306), (285, 284, 300, 301), (288, 291, 307, 304), (276, 281, 297, 292), (277, 276, 292, 293), (289, 286, 302, 305), (282, 277, 293, 298), (278, 279, 295, 294), (286, 285, 301, 302), (279, 280, 296, 295), (287, 288, 304, 303), (308, 313, 329, 324), (320, 323, 339, 336), (317, 316, 332, 333), (322, 319, 335, 338), (303, 304, 320, 319), (297, 298, 314, 313), (300, 305, 321, 316), (296, 299, 315, 312), (307, 306, 322, 323), (299, 294, 310, 315), (306, 303, 319, 322), (301, 300, 316, 317), (304, 307, 323, 320), (292, 297, 313, 308), (293, 292, 308, 309), (305, 302, 318, 321), (339, 338, 354, 355), (328, 331, 347, 344), (332, 337, 353, 348), (329, 330, 346, 345), (309, 308, 324, 325), (321, 318, 334, 337), (314, 309, 325, 330), (310, 311, 327, 326), (318, 317, 333, 334), (311, 312, 328, 327), (319, 320, 336, 335), (313, 314, 330, 329), (316, 321, 337, 332), (312, 315, 331, 328), (323, 322, 338, 339), (315, 310, 326, 331), (396, 395, 419, 420), (381, 380, 404, 405), (401, 403, 427, 425), (386, 388, 412, 410), (331, 326, 342, 347), (338, 335, 351, 354), (333, 332, 348, 349), (336, 339, 355, 352), (324, 329, 345, 340), (325, 324, 340, 341), (337, 334, 350, 353), (330, 325, 341, 346), (326, 327, 343, 342), (334, 333, 349, 350), (327, 328, 344, 343), (335, 336, 352, 351), (394, 393, 417, 418), (402, 401, 425, 426), (387, 386, 410, 411), (392, 394, 418, 416), (362, 363, 386, 387), (347, 357, 356, 343), (342, 358, 357, 347), (343, 356, 358, 342), (366, 367, 391, 389), (346, 360, 359, 340), (341, 361, 360, 346), (340, 359, 361, 341), (370, 368, 393, 394), (354, 363, 362, 352), (351, 364, 363, 354), (352, 362, 364, 351), (365, 366, 389, 390), (353, 366, 365, 349), (350, 367, 366, 353), (349, 365, 367, 350), (369, 370, 394, 392), (344, 369, 368, 343), (347, 370, 369, 344), (343, 368, 370, 347), (373, 371, 396, 397), (345, 372, 371, 340), (346, 373, 372, 345), (340, 371, 373, 346), (358, 356, 381, 382), (355, 375, 374, 352), (354, 376, 375, 355), (352, 374, 376, 354), (368, 369, 392, 393), (348, 378, 377, 349), (353, 379, 378, 348), (349, 377, 379, 353), (377, 378, 401, 402), (367, 365, 390, 391), (363, 364, 388, 386), (378, 379, 403, 401), (359, 360, 383, 384), (374, 375, 398, 399), (364, 362, 387, 388), (379, 377, 402, 403), (360, 361, 385, 383), (375, 376, 400, 398), (356, 357, 380, 381), (371, 372, 395, 396), (361, 359, 384, 385), (376, 374, 399, 400), (357, 358, 382, 380), (372, 373, 397, 395), (426, 425, 427), (423, 422, 424), (420, 419, 421), (417, 416, 418), (414, 413, 415), (411, 410, 412), (408, 407, 409), (405, 404, 406), (388, 387, 411, 412), (403, 402, 426, 427), (380, 382, 406, 404), (395, 397, 421, 419), (390, 389, 413, 414), (382, 381, 405, 406), (397, 396, 420, 421), (389, 391, 415, 413), (384, 383, 407, 408), (399, 398, 422, 423), (391, 390, 414, 415), (383, 385, 409, 407), (398, 400, 424, 422), (393, 392, 416, 417), (385, 384, 408, 409), (400, 399, 423, 424), (429, 434, 450, 445), (440, 443, 459, 456), (433, 428, 444, 449), (443, 437, 453, 459), (97, 91, 428, 433), (94, 100, 443, 440), (30, 27, 431, 432), (28, 31, 434, 429), (93, 99, 442, 439), (101, 95, 436, 437), (31, 97, 433, 434), (92, 93, 439, 438), (99, 98, 441, 442), (95, 94, 440, 436), (32, 30, 432, 435), (100, 101, 437, 443), (446, 451, 467, 462), (458, 457, 473, 474), (451, 448, 464, 467), (457, 454, 470, 473), (428, 429, 445, 444), (439, 442, 458, 455), (437, 436, 452, 453), (431, 430, 446, 447), (438, 439, 455, 454), (432, 431, 447, 448), (436, 440, 456, 452), (434, 433, 449, 450), (441, 438, 454, 457), (435, 432, 448, 451), (442, 441, 457, 458), (430, 435, 451, 446), (500, 502, 526, 524), (519, 518, 530, 531), (513, 512, 542, 543), (516, 515, 545, 546), (459, 453, 469, 475), (449, 444, 460, 465), (456, 459, 475, 472), (445, 450, 466, 461), (444, 445, 461, 460), (455, 458, 474, 471), (453, 452, 468, 469), (447, 446, 462, 463), (454, 455, 471, 470), (448, 447, 463, 464), (452, 456, 472, 468), (450, 449, 465, 466), (508, 507, 537, 538), (511, 510, 540, 541), (503, 505, 529, 527), (522, 521, 533, 534), (482, 483, 506, 507), (460, 477, 476, 466), (461, 478, 477, 460), (466, 476, 478, 461), (486, 487, 511, 509), (463, 480, 479, 467), (462, 481, 480, 463), (467, 479, 481, 462), (490, 488, 513, 514), (474, 483, 482, 470), (473, 484, 483, 474), (470, 482, 484, 473), (485, 486, 509, 510), (475, 486, 485, 468), (469, 487, 486, 475), (468, 485, 487, 469), (489, 490, 514, 512), (465, 489, 488, 466), (460, 490, 489, 465), (466, 488, 490, 460), (493, 491, 516, 517), (464, 492, 491, 467), (463, 493, 492, 464), (467, 491, 493, 463), (478, 476, 501, 502), (471, 495, 494, 470), (474, 496, 495, 471), (470, 494, 496, 474), (488, 489, 512, 513), (472, 498, 497, 468), (475, 499, 498, 472), (468, 497, 499, 475), (497, 498, 521, 522), (487, 485, 510, 511), (483, 484, 508, 506), (498, 499, 523, 521), (479, 480, 503, 504), (494, 495, 518, 519), (484, 482, 507, 508), (499, 497, 522, 523), (480, 481, 505, 503), (495, 496, 520, 518), (476, 477, 500, 501), (491, 492, 515, 516), (481, 479, 504, 505), (496, 494, 519, 520), (477, 478, 502, 500), (492, 493, 517, 515), (534, 533, 535), (531, 530, 532), (528, 527, 529), (525, 524, 526), (521, 523, 535, 533), (505, 504, 528, 529), (502, 501, 525, 526), (518, 520, 532, 530), (523, 522, 534, 535), (520, 519, 531, 532), (504, 503, 527, 528), (501, 500, 524, 525), (546, 545, 547), (543, 542, 544), (540, 539, 541), (537, 536, 538), (510, 509, 539, 540), (515, 517, 547, 545), (507, 506, 536, 537), (512, 514, 544, 542), (509, 511, 541, 539), (517, 516, 546, 547), (506, 508, 538, 536), (514, 513, 543, 544), (556, 557, 572, 573), (47, 556, 657, 648), (42, 550, 651, 645), (1, 551, 550, 42), (5, 548, 551, 1), (549, 550, 566, 564), (40, 553, 552, 3), (561, 47, 648, 659), (548, 5, 647, 650), (3, 552, 555, 5), (552, 553, 568, 569), (37, 557, 556, 47), (42, 558, 557, 37), (553, 40, 646, 653), (556, 559, 655, 657), (548, 549, 564, 565), (47, 561, 560, 39), (563, 562, 658, 660), (559, 558, 656, 655), (39, 560, 563, 40), (553, 554, 570, 568), (560, 561, 576, 577), (550, 551, 567, 566), (557, 558, 574, 572), (554, 555, 571, 570), (561, 562, 578, 576), (551, 548, 565, 567), (558, 559, 575, 574), (555, 552, 569, 571), (562, 563, 579, 578), (559, 556, 573, 575), (563, 560, 577, 579), (590, 591, 607, 606), (582, 583, 599, 598), (588, 590, 606, 604), (580, 582, 598, 596), (576, 578, 594, 592), (570, 571, 587, 586), (578, 579, 595, 594), (571, 569, 585, 587), (565, 564, 580, 581), (579, 577, 593, 595), (573, 572, 588, 589), (564, 566, 582, 580), (572, 574, 590, 588), (566, 567, 583, 582), (574, 575, 591, 590), (567, 565, 581, 583), (597, 596, 612, 613), (603, 601, 617, 619), (610, 611, 627, 626), (602, 603, 619, 618), (583, 581, 597, 599), (591, 589, 605, 607), (585, 584, 600, 601), (593, 592, 608, 609), (584, 586, 602, 600), (592, 594, 610, 608), (586, 587, 603, 602), (594, 595, 611, 610), (587, 585, 601, 603), (581, 580, 596, 597), (595, 593, 609, 611), (589, 588, 604, 605), (622, 623, 639, 638), (614, 615, 631, 630), (620, 622, 638, 636), (612, 614, 630, 628), (611, 609, 625, 627), (605, 604, 620, 621), (596, 598, 614, 612), (604, 606, 622, 620), (598, 599, 615, 614), (606, 607, 623, 622), (599, 597, 613, 615), (607, 605, 621, 623), (601, 600, 616, 617), (609, 608, 624, 625), (600, 602, 618, 616), (608, 610, 626, 624), (641, 642, 643), (636, 639, 637), (633, 634, 635), (628, 631, 629), (615, 613, 629, 631), (623, 621, 637, 639), (617, 616, 632, 633), (625, 624, 640, 641), (616, 618, 634, 632), (624, 626, 642, 640), (618, 619, 635, 634), (626, 627, 643, 642), (619, 617, 633, 635), (613, 612, 628, 629), (627, 625, 641, 643), (621, 620, 636, 637), (641, 640, 642), (636, 638, 639), (633, 632, 634), (628, 630, 631), (654, 652, 668, 670), (656, 645, 661, 672), (652, 653, 669, 668), (648, 657, 673, 664), (646, 660, 676, 662), (645, 651, 667, 661), (657, 655, 671, 673), (650, 647, 663, 666), (558, 42, 645, 656), (549, 548, 650, 649), (5, 555, 654, 647), (550, 549, 649, 651), (40, 563, 660, 646), (554, 553, 653, 652), (555, 554, 652, 654), (562, 561, 659, 658), (675, 664, 680, 691), (663, 670, 686, 679), (676, 674, 690, 692), (667, 665, 681, 683), (674, 675, 691, 690), (665, 666, 682, 681), (669, 662, 678, 685), (670, 668, 684, 686), (653, 646, 662, 669), (649, 650, 666, 665), (658, 659, 675, 674), (651, 649, 665, 667), (660, 658, 674, 676), (647, 654, 670, 663), (659, 648, 664, 675), (655, 656, 672, 671), (685, 678, 694, 701), (686, 684, 700, 702), (688, 677, 693, 704), (684, 685, 701, 700), (680, 689, 705, 696), (678, 692, 708, 694), (677, 683, 699, 693), (689, 687, 703, 705), (671, 672, 688, 687), (666, 663, 679, 682), (673, 671, 687, 689), (661, 667, 683, 677), (662, 676, 692, 678), (664, 673, 689, 680), (668, 669, 685, 684), (672, 661, 677, 688), (693, 699, 715, 709), (705, 703, 719, 721), (698, 695, 711, 714), (703, 704, 720, 719), (707, 696, 712, 723), (695, 702, 718, 711), (708, 706, 722, 724), (699, 697, 713, 715), (681, 682, 698, 697), (690, 691, 707, 706), (683, 681, 697, 699), (692, 690, 706, 708), (679, 686, 702, 695), (691, 680, 696, 707), (687, 688, 704, 703), (682, 679, 695, 698), (644, 713, 714, 711), (709, 715, 713, 644), (644, 716, 717, 710), (711, 718, 716, 644), (644, 719, 720, 709), (712, 721, 719, 644), (644, 722, 723, 712), (710, 724, 722, 644), (694, 708, 724, 710), (696, 705, 721, 712), (700, 701, 717, 716), (704, 693, 709, 720), (702, 700, 716, 718), (701, 694, 710, 717), (697, 698, 714, 713), (706, 707, 723, 722)])
_uv = me_cube.uv_layers.new(name='UVMap')
_uv.uv.foreach_set('vector', [0.125, 0.5, 0.125, 0.5, 0.375, 0.5, 0.375, 0.5, 0.125, 0.75, 0.125, 0.625, 0.125, 0.625, 0.125, 0.75, 0.375, 0.75, 0.375, 0.75, 0.125, 0.75, 0.125, 0.75, 0.125, 0.625, 0.375, 0.625, 0.375, 0.75, 0.125, 0.75, 0.375, 0.75, 0.375, 0.75, 0.375, 0.75, 0.375, 0.75, 0.125, 0.5, 0.375, 0.5, 0.375, 0.625, 0.125, 0.625, 0.125, 0.75, 0.125, 0.625, 0.125, 0.625, 0.125, 0.75, 0.375, 0.625, 0.375, 0.625, 0.375, 0.75, 0.375, 0.75, 0.375, 0.5, 0.375, 0.5, 0.375, 0.5, 0.375, 0.5, 0.375, 0.625, 0.375, 0.625, 0.375, 0.75, 0.375, 0.75, 0.375, 0.5, 0.375, 0.5, 0.375, 0.625, 0.375, 0.625, 0.375, 0.5, 0.375, 0.5, 0.375, 0.625, 0.375, 0.625, 0.375, 0.5, 0.375, 0.5, 0.375, 0.5, 0.375, 0.5, 0.375, 0.5, 0.375, 0.5, 0.375, 0.625, 0.375, 0.625, 0.375, 0.75, 0.375, 0.75, 0.375, 0.75, 0.375, 0.75, 0.375, 0.5, 0.375, 0.5, 0.375, 0.5, 0.375, 0.5, 0.375, 0.75, 0.375, 0.75, 0.375, 0.75, 0.375, 0.75, 0.375, 0.625, 0.375, 0.625, 0.375, 0.75, 0.375, 0.75, 0.375, 0.5, 0.375, 0.5, 0.375, 0.5, 0.375, 0.5, 0.375, 0.75, 0.375, 0.75, 0.375, 0.75, 0.375, 0.75, 0.375, 0.5, 0.375, 0.5, 0.375, 0.625, 0.375, 0.625, 0.375, 0.5, 0.375, 0.5, 0.375, 0.625, 0.375, 0.625, 0.375, 0.75, 0.375, 0.75, 0.375, 0.75, 0.375, 0.75, 0.375, 0.625, 0.375, 0.625, 0.375, 0.75, 0.375, 0.75, 0.375, 0.75, 0.375, 0.75, 0.375, 0.75, 0.375, 0.75, 0.375, 0.625, 0.375, 0.625, 0.375, 0.75, 0.375, 0.75, 0.375, 0.5, 0.375, 0.5, 0.375, 0.5, 0.375, 0.5, 0.375, 0.625, 0.375, 0.625, 0.375, 0.625, 0.375, 0.625, 0.375, 0.75, 0.375, 0.75, 0.375, 0.75, 0.375, 0.75, 0.375, 0.5, 0.375, 0.5, 0.375, 0.625, 0.375, 0.625, 0.375, 0.75, 0.375, 0.75, 0.375, 0.75, 0.375, 0.75, 0.375, 0.625, 0.375, 0.5, 0.375, 0.5, 0.375, 0.625, 0.375, 0.5, 0.375, 0.5, 0.375, 0.5, 0.375, 0.5, 0.375, 0.625, 0.375, 0.625, 0.375, 0.75, 0.375, 0.75, 0.375, 0.5, 0.375, 0.5, 0.375, 0.5, 0.375, 0.5, 0.375, 0.625, 0.375, 0.5, 0.375, 0.5, 0.375, 0.625, 0.375, 0.625, 0.375, 0.625, 0.375, 0.625, 0.375, 0.625, 0.375, 0.5, 0.375, 0.5, 0.375, 0.625, 0.375, 0.625, 0.375, 0.75, 0.375, 0.75, 0.375, 0.75, 0.375, 0.75, 0.375, 0.625, 0.375, 0.625, 0.375, 0.75, 0.375, 0.75, 0.375, 0.5, 0.375, 0.5, 0.375, 0.5, 0.375, 0.5, 0.375, 0.625, 0.375, 0.625, 0.375, 0.75, 0.375, 0.75, 0.375, 0.5, 0.375, 0.5, 0.375, 0.5, 0.375, 0.5, 0.375, 0.625, 0.375, 0.625, 0.375, 0.75, 0.375, 0.75, 0.375, 0.5, 0.375, 0.5, 0.375, 0.625, 0.375, 0.625, 0.375, 0.5, 0.375, 0.5, 0.375, 0.625, 0.375, 0.625, 0.375, 0.75, 0.375, 0.75, 0.375, 0.75, 0.375, 0.75, 0.375, 0.625, 0.375, 0.625, 0.375, 0.75, 0.375, 0.75, 0.125, 0.5, 0.375, 0.5, 0.375, 0.5, 0.125, 0.5, 0.125, 0.625, 0.375, 0.625, 0.375, 0.75, 0.125, 0.75, 0.125, 0.75, 0.125, 0.75, 0.125, 0.75, 0.125, 0.75, 0.375, 0.75, 0.125, 0.75, 0.125, 0.75, 0.375, 0.75, 0.125, 0.625, 0.125, 0.75, 0.375, 0.75, 0.375, 0.625, 0.375, 0.625, 0.375, 0.5, 0.375, 0.5, 0.375, 0.625, 0.375, 0.75, 0.375, 0.75, 0.375, 0.75, 0.375, 0.75, 0.125, 0.5, 0.125, 0.625, 0.375, 0.625, 0.375, 0.5, 0.125, 0.625, 0.125, 0.625, 0.125, 0.625, 0.125, 0.625, 0.125, 0.5, 0.375, 0.5, 0.375, 0.625, 0.125, 0.625, 0.375, 0.625, 0.375, 0.5, 0.375, 0.5, 0.375, 0.625, 0.375, 0.625, 0.375, 0.75, 0.375, 0.75, 0.375, 0.625, 0.375, 0.5, 0.375, 0.5, 0.375, 0.5, 0.375, 0.5, 0.375, 0.625, 0.375, 0.75, 0.375, 0.75, 0.375, 0.625, 0.375, 0.5, 0.375, 0.625, 0.375, 0.625, 0.375, 0.5, 0.375, 0.75, 0.375, 0.625, 0.375, 0.625, 0.375, 0.75, 0.375, 0.5, 0.375, 0.625, 0.375, 0.625, 0.375, 0.5, 0.375, 0.75, 0.375, 0.625, 0.375, 0.625, 0.375, 0.75, 0.375, 0.5, 0.375, 0.5, 0.375, 0.5, 0.375, 0.5, 0.375, 0.75, 0.375, 0.625, 0.375, 0.625, 0.375, 0.75, 0.375, 0.5, 0.375, 0.625, 0.375, 0.625, 0.375, 0.5, 0.375, 0.75, 0.375, 0.75, 0.375, 0.75, 0.375, 0.75, 0.375, 0.5, 0.375, 0.5, 0.375, 0.5, 0.375, 0.5, 0.375, 0.625, 0.375, 0.5, 0.375, 0.5, 0.375, 0.625, 0.375, 0.75, 0.375, 0.75, 0.375, 0.75, 0.375, 0.75, 0.375, 0.625, 0.375, 0.75, 0.375, 0.75, 0.375, 0.625, 0.375, 0.625, 0.375, 0.5, 0.375, 0.5, 0.375, 0.625, 0.375, 0.5, 0.375, 0.5, 0.375, 0.5, 0.375, 0.5, 0.375, 0.75, 0.375, 0.75, 0.375, 0.75, 0.375, 0.75, 0.375, 0.5, 0.375, 0.625, 0.375, 0.625, 0.375, 0.5, 0.375, 0.75, 0.375, 0.625, 0.375, 0.625, 0.375, 0.75, 0.375, 0.5, 0.375, 0.625, 0.375, 0.625, 0.375, 0.5, 0.375, 0.75, 0.375, 0.75, 0.375, 0.75, 0.375, 0.75, 0.375, 0.625, 0.375, 0.75, 0.375, 0.75, 0.375, 0.625, 0.375, 0.5, 0.375, 0.5, 0.375, 0.5, 0.375, 0.5, 0.375, 0.625, 0.375, 0.5, 0.375, 0.5, 0.375, 0.625, 0.375, 0.625, 0.375, 0.75, 0.375, 0.75, 0.375, 0.625, 0.375, 0.625, 0.375, 0.5, 0.375, 0.5, 0.375, 0.625, 0.375, 0.5, 0.375, 0.5, 0.375, 0.5, 0.375, 0.5, 0.375, 0.75, 0.375, 0.625, 0.375, 0.625, 0.375, 0.75, 0.375, 0.75, 0.375, 0.75, 0.375, 0.75, 0.375, 0.75, 0.375, 0.5, 0.375, 0.625, 0.375, 0.625, 0.375, 0.5, 0.375, 0.75, 0.375, 0.625, 0.375, 0.625, 0.375, 0.75, 0.375, 0.75, 0.375, 0.75, 0.375, 0.75, 0.375, 0.75, 0.375, 0.5, 0.375, 0.5, 0.375, 0.5, 0.375, 0.5, 0.375, 0.625, 0.375, 0.75, 0.375, 0.75, 0.375, 0.625, 0.375, 0.5, 0.375, 0.5, 0.375, 0.5, 0.375, 0.5, 0.375, 0.625, 0.375, 0.5, 0.375, 0.5, 0.375, 0.625, 0.375, 0.625, 0.375, 0.5, 0.375, 0.5, 0.375, 0.625, 0.375, 0.625, 0.375, 0.5, 0.375, 0.5, 0.375, 0.625, 0.375, 0.5, 0.375, 0.5, 0.375, 0.5, 0.375, 0.5, 0.375, 0.75, 0.375, 0.625, 0.375, 0.625, 0.375, 0.75, 0.375, 0.75, 0.375, 0.75, 0.375, 0.75, 0.375, 0.75, 0.375, 0.5, 0.375, 0.625, 0.375, 0.625, 0.375, 0.5, 0.375, 0.75, 0.375, 0.625, 0.375, 0.625, 0.375, 0.75, 0.375, 0.5, 0.375, 0.625, 0.375, 0.625, 0.375, 0.5, 0.375, 0.75, 0.375, 0.75, 0.375, 0.75, 0.375, 0.75, 0.375, 0.625, 0.375, 0.75, 0.375, 0.75, 0.375, 0.625, 0.375, 0.5, 0.375, 0.5, 0.375, 0.5, 0.375, 0.5, 0.375, 0.625, 0.375, 0.5, 0.375, 0.5, 0.375, 0.625, 0.375, 0.5, 0.375, 0.5, 0.375, 0.5, 0.375, 0.5, 0.375, 0.625, 0.375, 0.5, 0.375, 0.5, 0.375, 0.625, 0.375, 0.75, 0.375, 0.75, 0.375, 0.75, 0.375, 0.75, 0.375, 0.75, 0.375, 0.625, 0.375, 0.625, 0.375, 0.75, 0.375, 0.625, 0.375, 0.75, 0.375, 0.75, 0.375, 0.625, 0.375, 0.5, 0.375, 0.625, 0.375, 0.625, 0.375, 0.5, 0.375, 0.75, 0.375, 0.625, 0.375, 0.625, 0.375, 0.75, 0.375, 0.5, 0.375, 0.625, 0.375, 0.625, 0.375, 0.5, 0.375, 0.75, 0.375, 0.75, 0.375, 0.75, 0.375, 0.75, 0.375, 0.625, 0.375, 0.75, 0.375, 0.75, 0.375, 0.625, 0.375, 0.5, 0.375, 0.625, 0.375, 0.625, 0.375, 0.5, 0.375, 0.625, 0.375, 0.625, 0.375, 0.625, 0.375, 0.625, 0.375, 0.75, 0.375, 0.75, 0.375, 0.75, 0.375, 0.75, 0.375, 0.5, 0.375, 0.5, 0.375, 0.5, 0.375, 0.5, 0.375, 0.75, 0.375, 0.75, 0.375, 0.75, 0.375, 0.75, 0.375, 0.5, 0.375, 0.5, 0.375, 0.5, 0.375, 0.5, 0.375, 0.625, 0.375, 0.625, 0.375, 0.625, 0.375, 0.625, 0.375, 0.75, 0.375, 0.75, 0.375, 0.75, 0.375, 0.75, 0.375, 0.5, 0.375, 0.5, 0.375, 0.5, 0.375, 0.5, 0.375, 0.75, 0.375, 0.75, 0.375, 0.75, 0.375, 0.75, 0.375, 0.5, 0.375, 0.625, 0.375, 0.625, 0.375, 0.5, 0.375, 0.75, 0.375, 0.75, 0.375, 0.75, 0.375, 0.75, 0.375, 0.625, 0.375, 0.75, 0.375, 0.75, 0.375, 0.625, 0.375, 0.75, 0.375, 0.625, 0.375, 0.625, 0.375, 0.75, 0.375, 0.5, 0.375, 0.5, 0.375, 0.5, 0.375, 0.5, 0.375, 0.5, 0.375, 0.5, 0.375, 0.5, 0.375, 0.5, 0.375, 0.625, 0.375, 0.5, 0.375, 0.5, 0.375, 0.625, 0.375, 0.5, 0.375, 0.5, 0.375, 0.5, 0.375, 0.5, 0.375, 0.75, 0.375, 0.75, 0.375, 0.75, 0.375, 0.75, 0.375, 0.75, 0.375, 0.75, 0.375, 0.75, 0.375, 0.75, 0.375, 0.75, 0.375, 0.625, 0.375, 0.625, 0.375, 0.75, 0.375, 0.5, 0.375, 0.5, 0.375, 0.5, 0.375, 0.5, 0.375, 0.5, 0.375, 0.5, 0.375, 0.5, 0.375, 0.5, 0.375, 0.75, 0.375, 0.75, 0.375, 0.75, 0.375, 0.75, 0.375, 0.5, 0.375, 0.5, 0.375, 0.5, 0.375, 0.5, 0.375, 0.75, 0.375, 0.75, 0.375, 0.75, 0.375, 0.75, 0.375, 0.75, 0.375, 0.75, 0.375, 0.75, 0.375, 0.75, 0.375, 0.75, 0.375, 0.75, 0.375, 0.75, 0.375, 0.75, 0.375, 0.5, 0.375, 0.5, 0.375, 0.5, 0.375, 0.5, 0.375, 0.625, 0.375, 0.5, 0.375, 0.5, 0.375, 0.625, 0.375, 0.625, 0.375, 0.75, 0.375, 0.75, 0.375, 0.625, 0.375, 0.625, 0.375, 0.625, 0.375, 0.625, 0.375, 0.625, 0.375, 0.5, 0.375, 0.5, 0.375, 0.5, 0.375, 0.5, 0.375, 0.75, 0.375, 0.75, 0.375, 0.75, 0.375, 0.75, 0.375, 0.5, 0.375, 0.5, 0.375, 0.5, 0.375, 0.5, 0.375, 0.5, 0.375, 0.5, 0.375, 0.5, 0.375, 0.5, 0.375, 0.625, 0.375, 0.75, 0.375, 0.75, 0.375, 0.625, 0.375, 0.625, 0.375, 0.625, 0.375, 0.625, 0.375, 0.625, 0.375, 0.5, 0.375, 0.5, 0.375, 0.5, 0.375, 0.5, 0.375, 0.75, 0.375, 0.75, 0.375, 0.75, 0.375, 0.75, 0.375, 0.625, 0.375, 0.625, 0.375, 0.625, 0.375, 0.625, 0.375, 0.5, 0.375, 0.625, 0.375, 0.625, 0.375, 0.5, 0.375, 0.75, 0.375, 0.625, 0.375, 0.625, 0.375, 0.75, 0.375, 0.5, 0.375, 0.5, 0.375, 0.5, 0.375, 0.5, 0.375, 0.5, 0.375, 0.5, 0.375, 0.5, 0.375, 0.5, 0.375, 0.75, 0.375, 0.75, 0.375, 0.75, 0.375, 0.75, 0.375, 0.5, 0.375, 0.5, 0.375, 0.5, 0.375, 0.5, 0.375, 0.75, 0.375, 0.75, 0.375, 0.75, 0.375, 0.75, 0.375, 0.5, 0.375, 0.625, 0.375, 0.625, 0.375, 0.5, 0.375, 0.625, 0.375, 0.625, 0.375, 0.625, 0.375, 0.625, 0.375, 0.75, 0.375, 0.75, 0.375, 0.75, 0.375, 0.75, 0.375, 0.5, 0.375, 0.5, 0.375, 0.5, 0.375, 0.5, 0.375, 0.75, 0.375, 0.75, 0.375, 0.75, 0.375, 0.75, 0.375, 0.75, 0.375, 0.75, 0.375, 0.75, 0.375, 0.75, 0.375, 0.75, 0.375, 0.75, 0.375, 0.75, 0.375, 0.75, 0.375, 0.5, 0.375, 0.5, 0.375, 0.5, 0.375, 0.5, 0.375, 0.625, 0.375, 0.5, 0.375, 0.5, 0.375, 0.625, 0.375, 0.625, 0.375, 0.75, 0.375, 0.75, 0.375, 0.625, 0.375, 0.625, 0.375, 0.625, 0.375, 0.625, 0.375, 0.625, 0.375, 0.5, 0.375, 0.5, 0.375, 0.5, 0.375, 0.5, 0.375, 0.75, 0.375, 0.75, 0.375, 0.75, 0.375, 0.75, 0.375, 0.625, 0.375, 0.625, 0.375, 0.625, 0.375, 0.625, 0.375, 0.5, 0.375, 0.625, 0.375, 0.625, 0.375, 0.5, 0.375, 0.75, 0.375, 0.625, 0.375, 0.625, 0.375, 0.75, 0.375, 0.625, 0.375, 0.75, 0.375, 0.75, 0.375, 0.625, 0.375, 0.625, 0.375, 0.5, 0.375, 0.5, 0.375, 0.625, 0.375, 0.5, 0.375, 0.5, 0.375, 0.5, 0.375, 0.5, 0.375, 0.75, 0.375, 0.75, 0.375, 0.75, 0.375, 0.75, 0.375, 0.75, 0.375, 0.625, 0.375, 0.625, 0.375, 0.75, 0.375, 0.5, 0.375, 0.5, 0.375, 0.5, 0.375, 0.5, 0.375, 0.5, 0.375, 0.5, 0.375, 0.5, 0.375, 0.5, 0.375, 0.75, 0.375, 0.75, 0.375, 0.75, 0.375, 0.75, 0.375, 0.5, 0.375, 0.5, 0.375, 0.5, 0.375, 0.5, 0.375, 0.75, 0.375, 0.75, 0.375, 0.75, 0.375, 0.75, 0.375, 0.75, 0.375, 0.75, 0.375, 0.75, 0.375, 0.75, 0.375, 0.75, 0.375, 0.75, 0.375, 0.75, 0.375, 0.75, 0.375, 0.5, 0.375, 0.5, 0.375, 0.5, 0.375, 0.5, 0.375, 0.625, 0.375, 0.5, 0.375, 0.5, 0.375, 0.625, 0.375, 0.625, 0.375, 0.75, 0.375, 0.75, 0.375, 0.625, 0.375, 0.625, 0.375, 0.625, 0.375, 0.625, 0.375, 0.625, 0.375, 0.625, 0.375, 0.625, 0.375, 0.625, 0.375, 0.625, 0.375, 0.5, 0.375, 0.5, 0.375, 0.5, 0.375, 0.5, 0.375, 0.75, 0.375, 0.75, 0.375, 0.75, 0.375, 0.75, 0.375, 0.625, 0.375, 0.625, 0.375, 0.625, 0.375, 0.625, 0.375, 0.5, 0.375, 0.625, 0.375, 0.625, 0.375, 0.5, 0.375, 0.75, 0.375, 0.625, 0.375, 0.625, 0.375, 0.75, 0.375, 0.5, 0.375, 0.5, 0.375, 0.5, 0.375, 0.5, 0.375, 0.5, 0.375, 0.5, 0.375, 0.5, 0.375, 0.5, 0.375, 0.75, 0.375, 0.75, 0.375, 0.75, 0.375, 0.75, 0.375, 0.5, 0.375, 0.5, 0.375, 0.5, 0.375, 0.5, 0.375, 0.75, 0.375, 0.75, 0.375, 0.75, 0.375, 0.75, 0.375, 0.75, 0.375, 0.75, 0.375, 0.75, 0.375, 0.75, 0.375, 0.625, 0.375, 0.5, 0.375, 0.5, 0.375, 0.625, 0.375, 0.75, 0.375, 0.75, 0.375, 0.75, 0.375, 0.75, 0.375, 0.75, 0.375, 0.75, 0.375, 0.75, 0.375, 0.75, 0.375, 0.75, 0.375, 0.75, 0.375, 0.75, 0.375, 0.75, 0.375, 0.5, 0.375, 0.5, 0.375, 0.5, 0.375, 0.5, 0.375, 0.625, 0.375, 0.625, 0.375, 0.5, 0.375, 0.5, 0.375, 0.625, 0.375, 0.625, 0.375, 0.625, 0.375, 0.625, 0.375, 0.5, 0.375, 0.5, 0.375, 0.625, 0.375, 0.625, 0.375, 0.75, 0.375, 0.75, 0.375, 0.75, 0.375, 0.75, 0.375, 0.625, 0.375, 0.625, 0.375, 0.75, 0.375, 0.75, 0.375, 0.625, 0.375, 0.625, 0.375, 0.625, 0.375, 0.625, 0.375, 0.75, 0.375, 0.75, 0.375, 0.625, 0.375, 0.625, 0.375, 0.75, 0.375, 0.625, 0.375, 0.625, 0.375, 0.75, 0.375, 0.5, 0.375, 0.5, 0.375, 0.5, 0.375, 0.5, 0.375, 0.5, 0.375, 0.5, 0.375, 0.5, 0.375, 0.5, 0.375, 0.5, 0.375, 0.5, 0.375, 0.5, 0.375, 0.5, 0.375, 0.625, 0.375, 0.625, 0.375, 0.625, 0.375, 0.625, 0.375, 0.75, 0.375, 0.75, 0.375, 0.75, 0.375, 0.75, 0.375, 0.75, 0.375, 0.75, 0.375, 0.75, 0.375, 0.75, 0.375, 0.75, 0.375, 0.75, 0.375, 0.75, 0.375, 0.75, 0.375, 0.5, 0.375, 0.5, 0.375, 0.5, 0.375, 0.5, 0.375, 0.5, 0.375, 0.5, 0.375, 0.5, 0.375, 0.5, 0.375, 0.625, 0.375, 0.625, 0.375, 0.5, 0.375, 0.5, 0.375, 0.5, 0.375, 0.5, 0.375, 0.625, 0.375, 0.625, 0.375, 0.625, 0.375, 0.75, 0.375, 0.75, 0.375, 0.625, 0.375, 0.75, 0.375, 0.75, 0.375, 0.75, 0.375, 0.75, 0.375, 0.625, 0.375, 0.625, 0.375, 0.75, 0.375, 0.75, 0.375, 0.75, 0.375, 0.75, 0.375, 0.625, 0.375, 0.625, 0.375, 0.75, 0.375, 0.75, 0.375, 0.75, 0.375, 0.75, 0.375, 0.5, 0.375, 0.5, 0.375, 0.5, 0.375, 0.5, 0.375, 0.5, 0.375, 0.5, 0.375, 0.5, 0.375, 0.5, 0.375, 0.5, 0.375, 0.5, 0.375, 0.5, 0.375, 0.5, 0.375, 0.625, 0.375, 0.5, 0.375, 0.5, 0.375, 0.625, 0.375, 0.75, 0.375, 0.75, 0.375, 0.75, 0.375, 0.75, 0.375, 0.75, 0.375, 0.625, 0.375, 0.625, 0.375, 0.75, 0.375, 0.625, 0.375, 0.625, 0.375, 0.625, 0.375, 0.625, 0.375, 0.5, 0.375, 0.5, 0.375, 0.5, 0.375, 0.5, 0.375, 0.75, 0.375, 0.75, 0.375, 0.75, 0.375, 0.75, 0.375, 0.5, 0.375, 0.625, 0.375, 0.625, 0.375, 0.5, 0.375, 0.5, 0.375, 0.5, 0.375, 0.5, 0.375, 0.5, 0.375, 0.625, 0.375, 0.75, 0.375, 0.75, 0.375, 0.625, 0.375, 0.75, 0.375, 0.75, 0.375, 0.75, 0.375, 0.75, 0.375, 0.5, 0.375, 0.625, 0.375, 0.625, 0.375, 0.5, 0.375, 0.75, 0.375, 0.75, 0.375, 0.75, 0.375, 0.75, 0.375, 0.75, 0.375, 0.75, 0.375, 0.75, 0.375, 0.75, 0.375, 0.625, 0.375, 0.5, 0.375, 0.5, 0.375, 0.625, 0.375, 0.75, 0.375, 0.75, 0.375, 0.75, 0.375, 0.75, 0.375, 0.5, 0.375, 0.5, 0.375, 0.5, 0.375, 0.5, 0.375, 0.75, 0.375, 0.75, 0.375, 0.75, 0.375, 0.75, 0.375, 0.5, 0.375, 0.5, 0.375, 0.5, 0.375, 0.5, 0.375, 0.75, 0.375, 0.625, 0.375, 0.625, 0.375, 0.75, 0.375, 0.5, 0.375, 0.5, 0.375, 0.5, 0.375, 0.5, 0.375, 0.5, 0.375, 0.5, 0.375, 0.5, 0.375, 0.5, 0.375, 0.625, 0.375, 0.625, 0.375, 0.625, 0.375, 0.625, 0.375, 0.5, 0.375, 0.5, 0.375, 0.5, 0.375, 0.5, 0.375, 0.5, 0.375, 0.625, 0.375, 0.625, 0.375, 0.5, 0.375, 0.75, 0.375, 0.75, 0.375, 0.75, 0.375, 0.5, 0.375, 0.625, 0.375, 0.625, 0.375, 0.75, 0.375, 0.625, 0.375, 0.625, 0.375, 0.5, 0.375, 0.5, 0.375, 0.5, 0.375, 0.75, 0.375, 0.75, 0.375, 0.75, 0.375, 0.5, 0.375, 0.5, 0.375, 0.625, 0.375, 0.75, 0.375, 0.75, 0.375, 0.625, 0.375, 0.5, 0.375, 0.5, 0.375, 0.5, 0.375, 0.625, 0.375, 0.75, 0.375, 0.75, 0.375, 0.625, 0.375, 0.75, 0.375, 0.75, 0.375, 0.75, 0.375, 0.75, 0.375, 0.75, 0.375, 0.625, 0.375, 0.625, 0.375, 0.75, 0.375, 0.5, 0.375, 0.5, 0.375, 0.5, 0.375, 0.5, 0.375, 0.75, 0.375, 0.75, 0.375, 0.75, 0.375, 0.75, 0.375, 0.625, 0.375, 0.625, 0.375, 0.625, 0.375, 0.625, 0.375, 0.5, 0.375, 0.5, 0.375, 0.5, 0.375, 0.5, 0.375, 0.75, 0.375, 0.75, 0.375, 0.75, 0.375, 0.75, 0.375, 0.5, 0.375, 0.5, 0.375, 0.5, 0.375, 0.5, 0.375, 0.625, 0.375, 0.75, 0.375, 0.75, 0.375, 0.625, 0.375, 0.5, 0.375, 0.5, 0.375, 0.5, 0.375, 0.5, 0.375, 0.75, 0.375, 0.75, 0.375, 0.75, 0.375, 0.75, 0.375, 0.5, 0.375, 0.625, 0.375, 0.625, 0.375, 0.5, 0.375, 0.5, 0.375, 0.5, 0.375, 0.5, 0.375, 0.5, 0.375, 0.75, 0.375, 0.75, 0.375, 0.75, 0.375, 0.75, 0.375, 0.625, 0.375, 0.5, 0.375, 0.5, 0.375, 0.625, 0.375, 0.625, 0.375, 0.5, 0.375, 0.5, 0.375, 0.625, 0.375, 0.5, 0.375, 0.5, 0.375, 0.5, 0.375, 0.5, 0.375, 0.75, 0.375, 0.75, 0.375, 0.75, 0.375, 0.75, 0.375, 0.625, 0.375, 0.75, 0.375, 0.75, 0.375, 0.625, 0.375, 0.5, 0.375, 0.625, 0.375, 0.625, 0.375, 0.5, 0.375, 0.5, 0.375, 0.5, 0.375, 0.5, 0.375, 0.5, 0.375, 0.5, 0.375, 0.5, 0.375, 0.5, 0.375, 0.5, 0.375, 0.625, 0.375, 0.75, 0.375, 0.75, 0.375, 0.625, 0.375, 0.5, 0.375, 0.5, 0.375, 0.5, 0.375, 0.5, 0.375, 0.75, 0.375, 0.75, 0.375, 0.75, 0.375, 0.75, 0.375, 0.625, 0.375, 0.625, 0.375, 0.625, 0.375, 0.625, 0.375, 0.5, 0.375, 0.5, 0.375, 0.5, 0.375, 0.5, 0.375, 0.625, 0.375, 0.625, 0.375, 0.625, 0.375, 0.625, 0.375, 0.75, 0.375, 0.75, 0.375, 0.75, 0.375, 0.75, 0.375, 0.75, 0.375, 0.75, 0.375, 0.75, 0.375, 0.75, 0.375, 0.75, 0.375, 0.625, 0.375, 0.625, 0.375, 0.75, 0.375, 0.5, 0.375, 0.5, 0.375, 0.5, 0.375, 0.5, 0.375, 0.75, 0.375, 0.75, 0.375, 0.75, 0.375, 0.75, 0.375, 0.5, 0.375, 0.5, 0.375, 0.5, 0.375, 0.5, 0.375, 0.75, 0.375, 0.75, 0.375, 0.75, 0.375, 0.75, 0.375, 0.5, 0.375, 0.5, 0.375, 0.5, 0.375, 0.5, 0.375, 0.5, 0.375, 0.5, 0.375, 0.5, 0.375, 0.5, 0.375, 0.75, 0.375, 0.75, 0.375, 0.75, 0.375, 0.75, 0.375, 0.625, 0.375, 0.625, 0.375, 0.625, 0.375, 0.625, 0.375, 0.625, 0.375, 0.625, 0.375, 0.625, 0.375, 0.625, 0.375, 0.75, 0.375, 0.625, 0.375, 0.625, 0.375, 0.75, 0.375, 0.75, 0.375, 0.75, 0.375, 0.75, 0.375, 0.75, 0.375, 0.75, 0.375, 0.75, 0.375, 0.75, 0.375, 0.75, 0.375, 0.5, 0.375, 0.5, 0.375, 0.5, 0.375, 0.5, 0.375, 0.75, 0.375, 0.75, 0.375, 0.75, 0.375, 0.75, 0.375, 0.5, 0.375, 0.5, 0.375, 0.5, 0.375, 0.5, 0.375, 0.5, 0.375, 0.625, 0.375, 0.625, 0.375, 0.5, 0.375, 0.625, 0.375, 0.625, 0.375, 0.625, 0.375, 0.625, 0.375, 0.625, 0.375, 0.625, 0.375, 0.625, 0.375, 0.625, 0.375, 0.75, 0.375, 0.75, 0.375, 0.75, 0.375, 0.75, 0.375, 0.5, 0.375, 0.5, 0.375, 0.5, 0.375, 0.5, 0.375, 0.5, 0.375, 0.625, 0.375, 0.625, 0.375, 0.5, 0.375, 0.625, 0.375, 0.75, 0.375, 0.75, 0.375, 0.625, 0.375, 0.75, 0.375, 0.75, 0.375, 0.75, 0.375, 0.75, 0.375, 0.5, 0.375, 0.5, 0.375, 0.5, 0.375, 0.5, 0.375, 0.625, 0.375, 0.5, 0.375, 0.5, 0.375, 0.625, 0.375, 0.5, 0.375, 0.5, 0.375, 0.5, 0.375, 0.5, 0.375, 0.5, 0.375, 0.5, 0.375, 0.5, 0.375, 0.5, 0.375, 0.75, 0.375, 0.75, 0.375, 0.75, 0.375, 0.75, 0.375, 0.625, 0.375, 0.625, 0.375, 0.625, 0.375, 0.625, 0.375, 0.625, 0.375, 0.625, 0.375, 0.625, 0.375, 0.625, 0.375, 0.75, 0.375, 0.625, 0.375, 0.625, 0.375, 0.75, 0.375, 0.75, 0.375, 0.75, 0.375, 0.75, 0.375, 0.75, 0.375, 0.625, 0.375, 0.5, 0.375, 0.5, 0.375, 0.625, 0.375, 0.5, 0.375, 0.5, 0.375, 0.5, 0.375, 0.5, 0.375, 0.75, 0.375, 0.75, 0.375, 0.75, 0.375, 0.75, 0.375, 0.625, 0.375, 0.75, 0.375, 0.75, 0.375, 0.625, 0.375, 0.75, 0.375, 0.625, 0.375, 0.625, 0.375, 0.75, 0.375, 0.75, 0.375, 0.75, 0.375, 0.75, 0.375, 0.75, 0.375, 0.75, 0.375, 0.75, 0.375, 0.75, 0.375, 0.75, 0.375, 0.5, 0.375, 0.5, 0.375, 0.5, 0.375, 0.5, 0.375, 0.75, 0.375, 0.75, 0.375, 0.75, 0.375, 0.75, 0.375, 0.5, 0.375, 0.5, 0.375, 0.5, 0.375, 0.5, 0.375, 0.5, 0.375, 0.625, 0.375, 0.625, 0.375, 0.5, 0.375, 0.625, 0.375, 0.75, 0.375, 0.75, 0.375, 0.625, 0.375, 0.75, 0.375, 0.75, 0.375, 0.75, 0.375, 0.75, 0.375, 0.5, 0.375, 0.5, 0.375, 0.5, 0.375, 0.5, 0.375, 0.625, 0.375, 0.5, 0.375, 0.5, 0.375, 0.625, 0.375, 0.5, 0.375, 0.5, 0.375, 0.5, 0.375, 0.5, 0.375, 0.625, 0.375, 0.625, 0.375, 0.625, 0.375, 0.625, 0.375, 0.5, 0.375, 0.5, 0.375, 0.5, 0.375, 0.5, 0.375, 0.75, 0.375, 0.75, 0.375, 0.75, 0.375, 0.75, 0.375, 0.5, 0.375, 0.5, 0.375, 0.5, 0.375, 0.5, 0.375, 0.5, 0.375, 0.5, 0.375, 0.5, 0.375, 0.5, 0.375, 0.5, 0.375, 0.5, 0.375, 0.5, 0.375, 0.5, 0.375, 0.75, 0.375, 0.75, 0.375, 0.75, 0.375, 0.75, 0.375, 0.625, 0.375, 0.625, 0.375, 0.625, 0.375, 0.625, 0.375, 0.625, 0.375, 0.625, 0.375, 0.625, 0.375, 0.625, 0.375, 0.75, 0.375, 0.625, 0.375, 0.625, 0.375, 0.75, 0.375, 0.75, 0.375, 0.75, 0.375, 0.75, 0.375, 0.75, 0.375, 0.75, 0.375, 0.75, 0.375, 0.75, 0.375, 0.75, 0.375, 0.5, 0.375, 0.5, 0.375, 0.5, 0.375, 0.5, 0.375, 0.75, 0.375, 0.75, 0.375, 0.75, 0.375, 0.75, 0.375, 0.5, 0.375, 0.5, 0.375, 0.5, 0.375, 0.5, 0.375, 0.5, 0.375, 0.625, 0.375, 0.625, 0.375, 0.5, 0.375, 0.5, 0.375, 0.5, 0.375, 0.5, 0.375, 0.5, 0.375, 0.75, 0.375, 0.75, 0.375, 0.75, 0.375, 0.75, 0.375, 0.625, 0.375, 0.5, 0.375, 0.5, 0.375, 0.625, 0.375, 0.5, 0.375, 0.5, 0.375, 0.5, 0.375, 0.5, 0.375, 0.625, 0.375, 0.5, 0.375, 0.5, 0.375, 0.625, 0.375, 0.5, 0.375, 0.5, 0.375, 0.5, 0.375, 0.5, 0.375, 0.5, 0.375, 0.5, 0.375, 0.5, 0.375, 0.5, 0.375, 0.5, 0.375, 0.5, 0.375, 0.5, 0.375, 0.5, 0.375, 0.75, 0.375, 0.75, 0.375, 0.75, 0.375, 0.75, 0.375, 0.75, 0.375, 0.75, 0.375, 0.625, 0.375, 0.625, 0.375, 0.75, 0.375, 0.75, 0.375, 0.75, 0.375, 0.75, 0.375, 0.625, 0.375, 0.625, 0.375, 0.75, 0.375, 0.75, 0.375, 0.5, 0.375, 0.5, 0.375, 0.5, 0.375, 0.5, 0.375, 0.5, 0.375, 0.5, 0.375, 0.625, 0.375, 0.625, 0.375, 0.5, 0.375, 0.5, 0.375, 0.5, 0.375, 0.5, 0.375, 0.625, 0.375, 0.625, 0.375, 0.5, 0.375, 0.5, 0.375, 0.75, 0.375, 0.75, 0.375, 0.75, 0.375, 0.75, 0.375, 0.75, 0.375, 0.75, 0.375, 0.75, 0.375, 0.75, 0.375, 0.75, 0.375, 0.75, 0.375, 0.75, 0.375, 0.75, 0.375, 0.75, 0.375, 0.75, 0.375, 0.75, 0.375, 0.75, 0.375, 0.5, 0.375, 0.5, 0.375, 0.5, 0.375, 0.5, 0.375, 0.5, 0.375, 0.5, 0.375, 0.5, 0.375, 0.5, 0.375, 0.5, 0.375, 0.5, 0.375, 0.5, 0.375, 0.5, 0.375, 0.5, 0.375, 0.5, 0.375, 0.5, 0.375, 0.5, 0.375, 0.75, 0.375, 0.625, 0.375, 0.625, 0.375, 0.75, 0.375, 0.625, 0.375, 0.625, 0.375, 0.625, 0.375, 0.625, 0.375, 0.75, 0.375, 0.75, 0.375, 0.625, 0.375, 0.625, 0.375, 0.625, 0.375, 0.625, 0.375, 0.75, 0.375, 0.75, 0.375, 0.5, 0.375, 0.5, 0.375, 0.5, 0.375, 0.5, 0.375, 0.625, 0.375, 0.625, 0.375, 0.625, 0.375, 0.625, 0.375, 0.5, 0.375, 0.5, 0.375, 0.625, 0.375, 0.625, 0.375, 0.625, 0.375, 0.625, 0.375, 0.5, 0.375, 0.5, 0.375, 0.5, 0.375, 0.5, 0.375, 0.5, 0.375, 0.5, 0.375, 0.75, 0.375, 0.75, 0.375, 0.75, 0.375, 0.75, 0.375, 0.75, 0.375, 0.75, 0.375, 0.75, 0.375, 0.75, 0.375, 0.75, 0.375, 0.75, 0.375, 0.75, 0.375, 0.75, 0.375, 0.75, 0.375, 0.75, 0.375, 0.75, 0.375, 0.75, 0.375, 0.75, 0.375, 0.75, 0.375, 0.75, 0.375, 0.75, 0.375, 0.5, 0.375, 0.5, 0.375, 0.5, 0.375, 0.5, 0.375, 0.75, 0.375, 0.75, 0.375, 0.75, 0.375, 0.75, 0.375, 0.625, 0.375, 0.75, 0.375, 0.75, 0.375, 0.625, 0.375, 0.625, 0.375, 0.625, 0.375, 0.625, 0.375, 0.625, 0.375, 0.5, 0.375, 0.625, 0.375, 0.625, 0.375, 0.5, 0.375, 0.75, 0.375, 0.75, 0.375, 0.75, 0.375, 0.75, 0.375, 0.75, 0.375, 0.75, 0.375, 0.75, 0.375, 0.75, 0.375, 0.625, 0.375, 0.5, 0.375, 0.5, 0.375, 0.625, 0.375, 0.5, 0.375, 0.5, 0.375, 0.5, 0.375, 0.5, 0.375, 0.625, 0.375, 0.625, 0.375, 0.625, 0.375, 0.625, 0.375, 0.75, 0.375, 0.625, 0.375, 0.625, 0.375, 0.75, 0.375, 0.5, 0.375, 0.625, 0.375, 0.625, 0.375, 0.5, 0.375, 0.5, 0.375, 0.5, 0.375, 0.5, 0.375, 0.5, 0.375, 0.625, 0.375, 0.75, 0.375, 0.75, 0.375, 0.625, 0.375, 0.75, 0.375, 0.75, 0.375, 0.75, 0.375, 0.625, 0.375, 0.625, 0.375, 0.5, 0.375, 0.625, 0.375, 0.625, 0.375, 0.75, 0.375, 0.5, 0.375, 0.5, 0.375, 0.5, 0.375, 0.75, 0.375, 0.75, 0.375, 0.75, 0.375, 0.625, 0.375, 0.5, 0.375, 0.5, 0.375, 0.625, 0.375, 0.75, 0.375, 0.75, 0.375, 0.5, 0.375, 0.5, 0.375, 0.5, 0.375, 0.5, 0.375, 0.625, 0.375, 0.625, 0.375, 0.5, 0.375, 0.75, 0.375, 0.75, 0.375, 0.75, 0.375, 0.75, 0.375, 0.5, 0.375, 0.5, 0.375, 0.5, 0.375, 0.5, 0.375, 0.625, 0.375, 0.75, 0.375, 0.75, 0.375, 0.625, 0.375, 0.75, 0.375, 0.75, 0.375, 0.75, 0.375, 0.75, 0.375, 0.5, 0.375, 0.5, 0.375, 0.5, 0.375, 0.5, 0.375, 0.75, 0.375, 0.625, 0.375, 0.625, 0.375, 0.75, 0.375, 0.75, 0.375, 0.75, 0.375, 0.75, 0.375, 0.75, 0.375, 0.625, 0.375, 0.75, 0.375, 0.75, 0.375, 0.625, 0.375, 0.625, 0.375, 0.625, 0.375, 0.625, 0.375, 0.625, 0.375, 0.75, 0.375, 0.75, 0.375, 0.75, 0.375, 0.75, 0.375, 0.75, 0.375, 0.75, 0.375, 0.75, 0.375, 0.75, 0.375, 0.625, 0.375, 0.5, 0.375, 0.5, 0.375, 0.625, 0.375, 0.5, 0.375, 0.5, 0.375, 0.5, 0.375, 0.5, 0.375, 0.75, 0.375, 0.625, 0.375, 0.625, 0.375, 0.75, 0.375, 0.5, 0.375, 0.625, 0.375, 0.625, 0.375, 0.5, 0.375, 0.75, 0.375, 0.75, 0.375, 0.75, 0.375, 0.75, 0.375, 0.5, 0.375, 0.5, 0.375, 0.5, 0.375, 0.5, 0.375, 0.75, 0.375, 0.75, 0.375, 0.75, 0.375, 0.75, 0.375, 0.5, 0.375, 0.5, 0.375, 0.5, 0.375, 0.5, 0.375, 0.75, 0.375, 0.75, 0.375, 0.75, 0.375, 0.75, 0.375, 0.5, 0.375, 0.5, 0.375, 0.5, 0.375, 0.5, 0.375, 0.625, 0.375, 0.625, 0.375, 0.625, 0.375, 0.625, 0.375, 0.75, 0.375, 0.75, 0.375, 0.75, 0.375, 0.75, 0.375, 0.75, 0.375, 0.75, 0.375, 0.75, 0.375, 0.75, 0.375, 0.5, 0.375, 0.5, 0.375, 0.5, 0.375, 0.5, 0.375, 0.75, 0.375, 0.75, 0.375, 0.75, 0.375, 0.75, 0.375, 0.625, 0.375, 0.75, 0.375, 0.75, 0.375, 0.625, 0.375, 0.75, 0.375, 0.625, 0.375, 0.625, 0.375, 0.75, 0.375, 0.5, 0.375, 0.5, 0.375, 0.5, 0.375, 0.5, 0.375, 0.5, 0.375, 0.625, 0.375, 0.625, 0.375, 0.5, 0.375, 0.5, 0.375, 0.5, 0.375, 0.5, 0.375, 0.5, 0.375, 0.5, 0.375, 0.5, 0.375, 0.5, 0.375, 0.5, 0.375, 0.75, 0.375, 0.625, 0.375, 0.625, 0.375, 0.75, 0.375, 0.5, 0.375, 0.625, 0.375, 0.625, 0.375, 0.5, 0.375, 0.625, 0.375, 0.625, 0.375, 0.625, 0.375, 0.625, 0.375, 0.75, 0.375, 0.75, 0.375, 0.75, 0.375, 0.75, 0.375, 0.75, 0.375, 0.75, 0.375, 0.75, 0.375, 0.75, 0.375, 0.5, 0.375, 0.5, 0.375, 0.5, 0.375, 0.5, 0.375, 0.625, 0.375, 0.5, 0.375, 0.5, 0.375, 0.625, 0.375, 0.625, 0.375, 0.75, 0.375, 0.75, 0.375, 0.625, 0.375, 0.625, 0.375, 0.625, 0.375, 0.625, 0.375, 0.625, 0.375, 0.5, 0.375, 0.5, 0.375, 0.5, 0.375, 0.5, 0.375, 0.75, 0.375, 0.75, 0.375, 0.75, 0.375, 0.75, 0.375, 0.625, 0.375, 0.625, 0.375, 0.625, 0.375, 0.625, 0.375, 0.5, 0.375, 0.625, 0.375, 0.625, 0.375, 0.5, 0.375, 0.75, 0.375, 0.625, 0.375, 0.625, 0.375, 0.75, 0.375, 0.5, 0.375, 0.5, 0.375, 0.5, 0.375, 0.5, 0.375, 0.75, 0.375, 0.75, 0.375, 0.75, 0.375, 0.75, 0.375, 0.625, 0.375, 0.75, 0.375, 0.75, 0.375, 0.625, 0.375, 0.75, 0.375, 0.75, 0.375, 0.75, 0.375, 0.75, 0.375, 0.5, 0.375, 0.625, 0.375, 0.625, 0.375, 0.5, 0.375, 0.5, 0.375, 0.5, 0.375, 0.5, 0.375, 0.5, 0.375, 0.75, 0.375, 0.75, 0.375, 0.75, 0.375, 0.75, 0.375, 0.5, 0.375, 0.5, 0.375, 0.5, 0.375, 0.5, 0.375, 0.75, 0.375, 0.75, 0.375, 0.75, 0.375, 0.75, 0.375, 0.75, 0.375, 0.75, 0.375, 0.75, 0.375, 0.75, 0.375, 0.75, 0.375, 0.75, 0.375, 0.75, 0.375, 0.75, 0.375, 0.5, 0.375, 0.5, 0.375, 0.5, 0.375, 0.5, 0.375, 0.625, 0.375, 0.5, 0.375, 0.5, 0.375, 0.625, 0.375, 0.625, 0.375, 0.75, 0.375, 0.75, 0.375, 0.625, 0.375, 0.625, 0.375, 0.625, 0.375, 0.625, 0.375, 0.625, 0.375, 0.5, 0.375, 0.5, 0.375, 0.5, 0.375, 0.5, 0.375, 0.75, 0.375, 0.75, 0.375, 0.75, 0.375, 0.75, 0.375, 0.625, 0.375, 0.625, 0.375, 0.625, 0.375, 0.625, 0.375, 0.5, 0.375, 0.5, 0.375, 0.5, 0.375, 0.5, 0.375, 0.625, 0.375, 0.5, 0.375, 0.5, 0.375, 0.625, 0.375, 0.5, 0.375, 0.5, 0.375, 0.5, 0.375, 0.5, 0.375, 0.625, 0.375, 0.75, 0.375, 0.75, 0.375, 0.625, 0.375, 0.75, 0.375, 0.75, 0.375, 0.75, 0.375, 0.75, 0.375, 0.75, 0.375, 0.75, 0.375, 0.75, 0.375, 0.75, 0.375, 0.75, 0.375, 0.75, 0.375, 0.75, 0.375, 0.75, 0.375, 0.5, 0.375, 0.5, 0.375, 0.5, 0.375, 0.5, 0.375, 0.625, 0.375, 0.625, 0.375, 0.5, 0.375, 0.5, 0.375, 0.5, 0.375, 0.5, 0.375, 0.625, 0.375, 0.625, 0.375, 0.5, 0.375, 0.5, 0.375, 0.5, 0.375, 0.5, 0.375, 0.75, 0.375, 0.75, 0.375, 0.75, 0.375, 0.75, 0.375, 0.75, 0.375, 0.75, 0.375, 0.625, 0.375, 0.625, 0.375, 0.625, 0.375, 0.625, 0.375, 0.75, 0.375, 0.75, 0.375, 0.625, 0.375, 0.625, 0.375, 0.625, 0.375, 0.625, 0.375, 0.5, 0.375, 0.5, 0.375, 0.5, 0.375, 0.5, 0.375, 0.5, 0.375, 0.5, 0.375, 0.5, 0.375, 0.5, 0.375, 0.5, 0.375, 0.5, 0.375, 0.5, 0.375, 0.5, 0.375, 0.5, 0.375, 0.5, 0.375, 0.5, 0.375, 0.5, 0.375, 0.75, 0.375, 0.75, 0.375, 0.75, 0.375, 0.75, 0.375, 0.75, 0.375, 0.75, 0.375, 0.75, 0.375, 0.75, 0.375, 0.75, 0.375, 0.75, 0.375, 0.75, 0.375, 0.75, 0.375, 0.75, 0.375, 0.75, 0.375, 0.75, 0.375, 0.75, 0.375, 0.625, 0.375, 0.5, 0.375, 0.5, 0.375, 0.625, 0.375, 0.625, 0.375, 0.625, 0.375, 0.5, 0.375, 0.5, 0.375, 0.625, 0.375, 0.625, 0.375, 0.625, 0.375, 0.625, 0.375, 0.5, 0.375, 0.5, 0.375, 0.625, 0.375, 0.625, 0.375, 0.75, 0.375, 0.75, 0.375, 0.75, 0.375, 0.75, 0.375, 0.75, 0.375, 0.75, 0.375, 0.625, 0.375, 0.625, 0.375, 0.75, 0.375, 0.75, 0.375, 0.75, 0.375, 0.75, 0.375, 0.625, 0.375, 0.625, 0.375, 0.75, 0.375, 0.75, 0.375, 0.75, 0.375, 0.75, 0.375, 0.75, 0.375, 0.75, 0.375, 0.5, 0.375, 0.5, 0.375, 0.5, 0.375, 0.5, 0.375, 0.5, 0.375, 0.5, 0.375, 0.5, 0.375, 0.5, 0.375, 0.5, 0.375, 0.5, 0.375, 0.5, 0.375, 0.5, 0.375, 0.5, 0.375, 0.5, 0.375, 0.5, 0.375, 0.5, 0.375, 0.5, 0.375, 0.5, 0.375, 0.5, 0.375, 0.5, 0.375, 0.75, 0.375, 0.625, 0.375, 0.625, 0.375, 0.75, 0.375, 0.5, 0.375, 0.5, 0.375, 0.5, 0.375, 0.5, 0.375, 0.5, 0.375, 0.625, 0.375, 0.625, 0.375, 0.5, 0.375, 0.625, 0.375, 0.75, 0.375, 0.75, 0.375, 0.625, 0.375, 0.625, 0.375, 0.625, 0.375, 0.625, 0.375, 0.625, 0.375, 0.5, 0.375, 0.5, 0.375, 0.5, 0.375, 0.5, 0.375, 0.625, 0.375, 0.5, 0.375, 0.5, 0.375, 0.625, 0.375, 0.75, 0.375, 0.75, 0.375, 0.75, 0.375, 0.75, 0.375, 0.75, 0.375, 0.75, 0.375, 0.75, 0.375, 0.75, 0.375, 0.5, 0.375, 0.625, 0.375, 0.625, 0.375, 0.5, 0.375, 0.5, 0.375, 0.5, 0.375, 0.5, 0.375, 0.5, 0.375, 0.75, 0.375, 0.625, 0.375, 0.625, 0.375, 0.75, 0.375, 0.75, 0.375, 0.75, 0.375, 0.75, 0.375, 0.75, 0.375, 0.625, 0.375, 0.625, 0.375, 0.625, 0.375, 0.625, 0.375, 0.5, 0.375, 0.5, 0.375, 0.5, 0.375, 0.625, 0.375, 0.75, 0.375, 0.75, 0.375, 0.5, 0.375, 0.625, 0.375, 0.5, 0.375, 0.75, 0.375, 0.75, 0.375, 0.75, 0.375, 0.5, 0.375, 0.5, 0.375, 0.5, 0.375, 0.5, 0.375, 0.5, 0.375, 0.5, 0.375, 0.5, 0.375, 0.5, 0.375, 0.75, 0.375, 0.75, 0.375, 0.75, 0.375, 0.75, 0.375, 0.75, 0.375, 0.75, 0.375, 0.75, 0.375, 0.75, 0.375, 0.5, 0.375, 0.5, 0.375, 0.5, 0.375, 0.5, 0.375, 0.75, 0.375, 0.625, 0.375, 0.625, 0.375, 0.75, 0.375, 0.5, 0.375, 0.625, 0.375, 0.625, 0.375, 0.5, 0.375, 0.75, 0.375, 0.75, 0.375, 0.75, 0.375, 0.75, 0.375, 0.5, 0.375, 0.625, 0.375, 0.625, 0.375, 0.75, 0.375, 0.75, 0.375, 0.75, 0.375, 0.5, 0.375, 0.5, 0.375, 0.5, 0.375, 0.625, 0.375, 0.75, 0.375, 0.625, 0.375, 0.5, 0.375, 0.5, 0.375, 0.5, 0.375, 0.5, 0.375, 0.625, 0.375, 0.625, 0.375, 0.625, 0.375, 0.625, 0.375, 0.625, 0.375, 0.75, 0.375, 0.75, 0.375, 0.625, 0.375, 0.75, 0.375, 0.75, 0.375, 0.75, 0.375, 0.75, 0.375, 0.5, 0.375, 0.5, 0.375, 0.5, 0.375, 0.5, 0.375, 0.625, 0.375, 0.5, 0.375, 0.5, 0.375, 0.625, 0.375, 0.75, 0.375, 0.625, 0.375, 0.625, 0.375, 0.75, 0.375, 0.75, 0.375, 0.75, 0.375, 0.75, 0.375, 0.75, 0.125, 0.625, 0.125, 0.5, 0.125, 0.5, 0.125, 0.625, 0.125, 0.625, 0.125, 0.625, 0.125, 0.625, 0.125, 0.625, 0.125, 0.5, 0.125, 0.5, 0.125, 0.5, 0.125, 0.5, 0.125, 0.5, 0.125, 0.5, 0.125, 0.5, 0.125, 0.5, 0.125, 0.625, 0.125, 0.625, 0.125, 0.5, 0.125, 0.5, 0.125, 0.625, 0.125, 0.5, 0.125, 0.5, 0.125, 0.625, 0.125, 0.75, 0.125, 0.75, 0.125, 0.75, 0.125, 0.75, 0.125, 0.625, 0.125, 0.625, 0.125, 0.625, 0.125, 0.625, 0.125, 0.625, 0.125, 0.625, 0.125, 0.625, 0.125, 0.625, 0.125, 0.75, 0.125, 0.75, 0.125, 0.625, 0.125, 0.625, 0.125, 0.75, 0.125, 0.75, 0.125, 0.75, 0.125, 0.75, 0.125, 0.5, 0.125, 0.5, 0.125, 0.625, 0.125, 0.625, 0.125, 0.5, 0.125, 0.5, 0.125, 0.5, 0.125, 0.5, 0.125, 0.75, 0.125, 0.75, 0.125, 0.75, 0.125, 0.75, 0.125, 0.625, 0.125, 0.625, 0.125, 0.625, 0.125, 0.625, 0.125, 0.625, 0.125, 0.625, 0.125, 0.625, 0.125, 0.625, 0.125, 0.625, 0.125, 0.625, 0.125, 0.75, 0.125, 0.75, 0.125, 0.75, 0.125, 0.625, 0.125, 0.625, 0.125, 0.75, 0.125, 0.625, 0.125, 0.5, 0.125, 0.5, 0.125, 0.625, 0.125, 0.75, 0.125, 0.75, 0.125, 0.75, 0.125, 0.75, 0.125, 0.75, 0.125, 0.625, 0.125, 0.625, 0.125, 0.75, 0.125, 0.75, 0.125, 0.625, 0.125, 0.625, 0.125, 0.75, 0.125, 0.5, 0.125, 0.5, 0.125, 0.5, 0.125, 0.5, 0.125, 0.5, 0.125, 0.5, 0.125, 0.5, 0.125, 0.5, 0.125, 0.625, 0.125, 0.625, 0.125, 0.625, 0.125, 0.625, 0.125, 0.625, 0.125, 0.625, 0.125, 0.625, 0.125, 0.625, 0.125, 0.5, 0.125, 0.625, 0.125, 0.625, 0.125, 0.5, 0.125, 0.5, 0.125, 0.625, 0.125, 0.625, 0.125, 0.5, 0.125, 0.625, 0.125, 0.75, 0.125, 0.75, 0.125, 0.625, 0.125, 0.625, 0.125, 0.75, 0.125, 0.75, 0.125, 0.625, 0.125, 0.625, 0.125, 0.625, 0.125, 0.625, 0.125, 0.625, 0.125, 0.75, 0.125, 0.75, 0.125, 0.75, 0.125, 0.75, 0.125, 0.5, 0.125, 0.625, 0.125, 0.625, 0.125, 0.5, 0.125, 0.5, 0.125, 0.5, 0.125, 0.5, 0.125, 0.5, 0.125, 0.5, 0.125, 0.5, 0.125, 0.5, 0.125, 0.5, 0.125, 0.625, 0.125, 0.5, 0.125, 0.5, 0.125, 0.625, 0.125, 0.625, 0.125, 0.625, 0.125, 0.625, 0.125, 0.625, 0.125, 0.625, 0.125, 0.625, 0.125, 0.625, 0.125, 0.625, 0.125, 0.625, 0.125, 0.75, 0.125, 0.75, 0.125, 0.625, 0.125, 0.625, 0.125, 0.75, 0.125, 0.75, 0.125, 0.625, 0.125, 0.625, 0.125, 0.625, 0.125, 0.625, 0.125, 0.625, 0.125, 0.75, 0.125, 0.75, 0.125, 0.75, 0.125, 0.75, 0.125, 0.625, 0.125, 0.5, 0.125, 0.5, 0.125, 0.625, 0.125, 0.625, 0.125, 0.5, 0.125, 0.5, 0.125, 0.625, 0.125, 0.5, 0.125, 0.5, 0.125, 0.5, 0.125, 0.5, 0.125, 0.5, 0.125, 0.5, 0.125, 0.5, 0.125, 0.5, 0.125, 0.5, 0.125, 0.625, 0.125, 0.625, 0.125, 0.5, 0.125, 0.5, 0.125, 0.625, 0.125, 0.625, 0.125, 0.5, 0.125, 0.625, 0.125, 0.625, 0.125, 0.625, 0.125, 0.625, 0.125, 0.625, 0.125, 0.75, 0.125, 0.75, 0.125, 0.625, 0.125, 0.625, 0.125, 0.75, 0.125, 0.75, 0.125, 0.625, 0.125, 0.625, 0.125, 0.625, 0.125, 0.625, 0.125, 0.625, 0.125, 0.5, 0.125, 0.625, 0.125, 0.625, 0.125, 0.5, 0.125, 0.625, 0.125, 0.625, 0.125, 0.625, 0.125, 0.625, 0.125, 0.75, 0.125, 0.75, 0.125, 0.75, 0.125, 0.75, 0.125, 0.75, 0.125, 0.625, 0.125, 0.625, 0.125, 0.75, 0.125, 0.75, 0.125, 0.625, 0.125, 0.625, 0.125, 0.75, 0.125, 0.625, 0.125, 0.625, 0.125, 0.625, 0.125, 0.625, 0.125, 0.625, 0.125, 0.625, 0.125, 0.625, 0.125, 0.625, 0.125, 0.625, 0.125, 0.75, 0.125, 0.75, 0.125, 0.625, 0.125, 0.625, 0.125, 0.75, 0.125, 0.75, 0.125, 0.625, 0.125, 0.625, 0.125, 0.625, 0.125, 0.625, 0.125, 0.625, 0.125, 0.75, 0.125, 0.75, 0.125, 0.75, 0.125, 0.75, 0.125, 0.625, 0.125, 0.5, 0.125, 0.5, 0.125, 0.625, 0.125, 0.5, 0.125, 0.625, 0.125, 0.625, 0.125, 0.5, 0.125, 0.5, 0.125, 0.5, 0.125, 0.5, 0.125, 0.5, 0.125, 0.5, 0.125, 0.5, 0.125, 0.5, 0.125, 0.5, 0.125, 0.625, 0.125, 0.5, 0.125, 0.5, 0.125, 0.625, 0.125, 0.75, 0.125, 0.75, 0.125, 0.75, 0.125, 0.75, 0.125, 0.625, 0.125, 0.5, 0.125, 0.5, 0.125, 0.625, 0.125, 0.625, 0.125, 0.5, 0.125, 0.5, 0.125, 0.625, 0.125, 0.5, 0.125, 0.5, 0.125, 0.5, 0.125, 0.5, 0.125, 0.5, 0.125, 0.5, 0.125, 0.5, 0.125, 0.5, 0.125, 0.5, 0.125, 0.625, 0.125, 0.625, 0.125, 0.5, 0.125, 0.5, 0.125, 0.625, 0.125, 0.625, 0.125, 0.5, 0.125, 0.625, 0.125, 0.625, 0.125, 0.625, 0.125, 0.625, 0.125, 0.75, 0.125, 0.75, 0.125, 0.75, 0.125, 0.75, 0.125, 0.75, 0.125, 0.625, 0.125, 0.625, 0.125, 0.75, 0.125, 0.75, 0.125, 0.625, 0.125, 0.625, 0.125, 0.75, 0.125, 0.625, 0.125, 0.625, 0.125, 0.625, 0.125, 0.625, 0.125, 0.75, 0.125, 0.625, 0.125, 0.75, 0.125, 0.5, 0.125, 0.625, 0.125, 0.625, 0.125, 0.75, 0.125, 0.625, 0.125, 0.625, 0.125, 0.625, 0.125, 0.5, 0.125, 0.625, 0.125, 0.5, 0.125, 0.625, 0.125, 0.625, 0.125, 0.5, 0.125, 0.625, 0.125, 0.625, 0.125, 0.625, 0.125, 0.625, 0.125, 0.75, 0.125, 0.75, 0.125, 0.75, 0.125, 0.75, 0.125, 0.75, 0.125, 0.625, 0.125, 0.625, 0.125, 0.75, 0.125, 0.75, 0.125, 0.625, 0.125, 0.625, 0.125, 0.75, 0.125, 0.625, 0.125, 0.625, 0.125, 0.625, 0.125, 0.625, 0.125, 0.625, 0.125, 0.625, 0.125, 0.625, 0.125, 0.625, 0.125, 0.625, 0.125, 0.75, 0.125, 0.75, 0.125, 0.625, 0.125, 0.625, 0.125, 0.75, 0.125, 0.75, 0.125, 0.625, 0.125, 0.625, 0.125, 0.625, 0.125, 0.625, 0.125, 0.625, 0.125, 0.75, 0.125, 0.75, 0.125, 0.75, 0.125, 0.75, 0.125, 0.625, 0.125, 0.5, 0.125, 0.5, 0.125, 0.625, 0.125, 0.75, 0.125, 0.625, 0.125, 0.625, 0.125, 0.5, 0.125, 0.5, 0.125, 0.625, 0.125, 0.75, 0.125, 0.75, 0.125, 0.625, 0.125, 0.625, 0.125, 0.5, 0.125, 0.5, 0.125, 0.625, 0.125, 0.625, 0.125, 0.625, 0.125, 0.625, 0.125, 0.5, 0.125, 0.5, 0.125, 0.5, 0.125, 0.5, 0.125, 0.625, 0.125, 0.75, 0.125, 0.75, 0.125, 0.625, 0.125, 0.625, 0.125, 0.625, 0.125, 0.625, 0.125, 0.625, 0.125, 0.75, 0.125, 0.75, 0.125, 0.75, 0.125, 0.75, 0.125, 0.5, 0.125, 0.5, 0.125, 0.5, 0.125, 0.5, 0.125, 0.625, 0.125, 0.625, 0.125, 0.625, 0.125, 0.625, 0.125, 0.625, 0.125, 0.625, 0.125, 0.625, 0.125, 0.625, 0.125, 0.5, 0.125, 0.5, 0.125, 0.5, 0.125, 0.5, 0.125, 0.625, 0.125, 0.625, 0.125, 0.625, 0.125, 0.625, 0.125, 0.625, 0.125, 0.625, 0.125, 0.625, 0.125, 0.625, 0.125, 0.5, 0.125, 0.625, 0.125, 0.625, 0.125, 0.5, 0.125, 0.75, 0.125, 0.75, 0.125, 0.75, 0.125, 0.75, 0.125, 0.625, 0.125, 0.75, 0.125, 0.75, 0.125, 0.625, 0.125, 0.625, 0.125, 0.625, 0.125, 0.625, 0.125, 0.625, 0.125, 0.625, 0.125, 0.625, 0.125, 0.625, 0.125, 0.625, 0.125, 0.625, 0.125, 0.625, 0.125, 0.625, 0.125, 0.625, 0.125, 0.625, 0.125, 0.625, 0.125, 0.625, 0.125, 0.625, 0.125, 0.75, 0.125, 0.625, 0.125, 0.625, 0.125, 0.75, 0.125, 0.5, 0.125, 0.625, 0.125, 0.625, 0.125, 0.5, 0.125, 0.625, 0.125, 0.625, 0.125, 0.625, 0.125, 0.625, 0.125, 0.625, 0.125, 0.625, 0.125, 0.625, 0.125, 0.625, 0.125, 0.75, 0.125, 0.75, 0.125, 0.75, 0.125, 0.75, 0.125, 0.625, 0.125, 0.625, 0.125, 0.625, 0.125, 0.625, 0.125, 0.75, 0.125, 0.75, 0.125, 0.75, 0.125, 0.75, 0.125, 0.625, 0.125, 0.625, 0.125, 0.625, 0.125, 0.625, 0.125, 0.625, 0.125, 0.625, 0.125, 0.625, 0.125, 0.625, 0.125, 0.5, 0.125, 0.625, 0.125, 0.625, 0.125, 0.5, 0.125, 0.75, 0.125, 0.625, 0.125, 0.625, 0.125, 0.75, 0.125, 0.625, 0.125, 0.625, 0.125, 0.625, 0.125, 0.625, 0.125, 0.625, 0.125, 0.625, 0.125, 0.625, 0.125, 0.625, 0.125, 0.625, 0.125, 0.5, 0.125, 0.5, 0.125, 0.625, 0.125, 0.75, 0.125, 0.75, 0.125, 0.75, 0.125, 0.75, 0.125, 0.625, 0.125, 0.625, 0.125, 0.625, 0.125, 0.625, 0.125, 0.5, 0.125, 0.5, 0.125, 0.5, 0.125, 0.5, 0.125, 0.625, 0.125, 0.75, 0.125, 0.75, 0.125, 0.625, 0.125, 0.625, 0.125, 0.625, 0.125, 0.625, 0.125, 0.625, 0.125, 0.75, 0.125, 0.75, 0.125, 0.75, 0.125, 0.75, 0.125, 0.5, 0.125, 0.5, 0.125, 0.5, 0.125, 0.5, 0.125, 0.625, 0.125, 0.625, 0.125, 0.625, 0.125, 0.625, 0.125, 0.625, 0.125, 0.5, 0.125, 0.5, 0.125, 0.625, 0.125, 0.625, 0.125, 0.625, 0.125, 0.625, 0.125, 0.625, 0.125, 0.625, 0.125, 0.625, 0.125, 0.625, 0.125, 0.625, 0.125, 0.5, 0.125, 0.5, 0.125, 0.5, 0.125, 0.5, 0.125, 0.75, 0.125, 0.75, 0.125, 0.75, 0.125, 0.75, 0.125, 0.625, 0.125, 0.625, 0.125, 0.625, 0.125, 0.625, 0.125, 0.625, 0.125, 0.75, 0.125, 0.75, 0.125, 0.625, 0.125, 0.5, 0.125, 0.5, 0.125, 0.5, 0.125, 0.5, 0.125, 0.5, 0.125, 0.5, 0.125, 0.5, 0.125, 0.5, 0.125, 0.625, 0.125, 0.625, 0.125, 0.625, 0.125, 0.625, 0.125, 0.625, 0.125, 0.625, 0.125, 0.625, 0.125, 0.625, 0.125, 0.625, 0.125, 0.5, 0.125, 0.5, 0.125, 0.625, 0.125, 0.625, 0.125, 0.625, 0.125, 0.625, 0.125, 0.625, 0.125, 0.625, 0.125, 0.625, 0.125, 0.625, 0.125, 0.625, 0.125, 0.75, 0.125, 0.625, 0.125, 0.625, 0.125, 0.75, 0.125, 0.5, 0.125, 0.625, 0.125, 0.625, 0.125, 0.5, 0.125, 0.625, 0.125, 0.625, 0.125, 0.625, 0.125, 0.625, 0.125, 0.625, 0.125, 0.625, 0.125, 0.625, 0.125, 0.625, 0.125, 0.5, 0.125, 0.625, 0.125, 0.625, 0.125, 0.5, 0.125, 0.75, 0.125, 0.625, 0.125, 0.625, 0.125, 0.75, 0.125, 0.625, 0.125, 0.625, 0.125, 0.625, 0.125, 0.625, 0.125, 0.625, 0.125, 0.625, 0.125, 0.625, 0.125, 0.625, 0.125, 0.625, 0.125, 0.5, 0.125, 0.5, 0.125, 0.625, 0.125, 0.625, 0.125, 0.625, 0.125, 0.625, 0.125, 0.625, 0.125, 0.625, 0.125, 0.625, 0.125, 0.625, 0.125, 0.625, 0.125, 0.5, 0.125, 0.5, 0.125, 0.625, 0.125, 0.625, 0.125, 0.625, 0.125, 0.625, 0.125, 0.75, 0.125, 0.75, 0.125, 0.625, 0.125, 0.625, 0.125, 0.625, 0.125, 0.625, 0.125, 0.625, 0.125, 0.625, 0.125, 0.5, 0.125, 0.5, 0.125, 0.625, 0.125, 0.625, 0.125, 0.625, 0.125, 0.625, 0.125, 0.625, 0.125, 0.625, 0.125, 0.625, 0.125, 0.625, 0.125, 0.75, 0.125, 0.75, 0.125, 0.625, 0.125, 0.625, 0.125, 0.75, 0.125, 0.75, 0.125, 0.75, 0.125, 0.75, 0.125, 0.625, 0.125, 0.625, 0.125, 0.625, 0.125, 0.625, 0.125, 0.625, 0.125, 0.75, 0.125, 0.75, 0.125, 0.625, 0.125, 0.5, 0.125, 0.5, 0.125, 0.5, 0.125, 0.5, 0.125, 0.625, 0.125, 0.625, 0.125, 0.625, 0.125, 0.625, 0.125, 0.75, 0.125, 0.75, 0.125, 0.75, 0.125, 0.75, 0.125, 0.625, 0.125, 0.625, 0.125, 0.625, 0.125, 0.625, 0.125, 0.625, 0.125, 0.625, 0.125, 0.625, 0.125, 0.625])
me_cube.materials.append(mat_material)
me_cube.use_remesh_preserve_volume = False
me_cube.use_remesh_preserve_attributes = False
me_cube.use_mirror_vertex_groups = False
me_cube.update()

# ---- objects
ob_cube = bpy.data.objects.new('Cube', me_cube)

# ---- transforms, parenting, visibility, modifiers, constraints
ob_cube.location = (0.0, 0.0, 0.0)
ob_cube.lock_rotations_4d = False
ob_cube.empty_display_type = 'ARROWS'
ob_cube.lineart.crease_threshold = 0.0

# ---- collection membership
col_collection.objects.link(ob_cube)

# ---- scene / render settings (as saved in the file)
scene.frame_start = 1; scene.frame_end = 250; scene.frame_set(1)
scene.render.engine = 'BLENDER_EEVEE_NEXT'
scene.cycles.use_denoising = False
scene.cycles.samples = 128
scene.cycles.sampling_pattern = 'TABULATED_SOBOL'
scene.cycles.use_adaptive_sampling = False
scene.cycles.use_light_tree = False
scene.view_settings.view_transform = 'Filmic'
bpy.context.view_layer.update()

# ---- added for rendering (the .blend has no active camera and no usable light): camera, sun
cam_auto = bpy.data.cameras.new('AutoCamera')
cam_auto.lens = 50.0
cam_auto.sensor_width = 36.0
cam_auto.clip_end = 1768.85
ob_auto_camera = bpy.data.objects.new('AutoCamera', cam_auto)
scene.collection.objects.link(ob_auto_camera)
ob_auto_camera.location = (101.388, -118.959, 95.0181)
ob_auto_camera.rotation_euler = (1.09748, -7.21219e-08, 0.694738)
scene.camera = ob_auto_camera
light_auto_sun = bpy.data.lights.new('AutoSun', 'SUN')
light_auto_sun.energy = 3.0
light_auto_sun.angle = 0.0523599
ob_auto_sun = bpy.data.objects.new('AutoSun', light_auto_sun)
scene.collection.objects.link(ob_auto_sun)
ob_auto_sun.rotation_euler = (0.872665, 0.174533, 0.523599)
bpy.context.view_layer.update()
